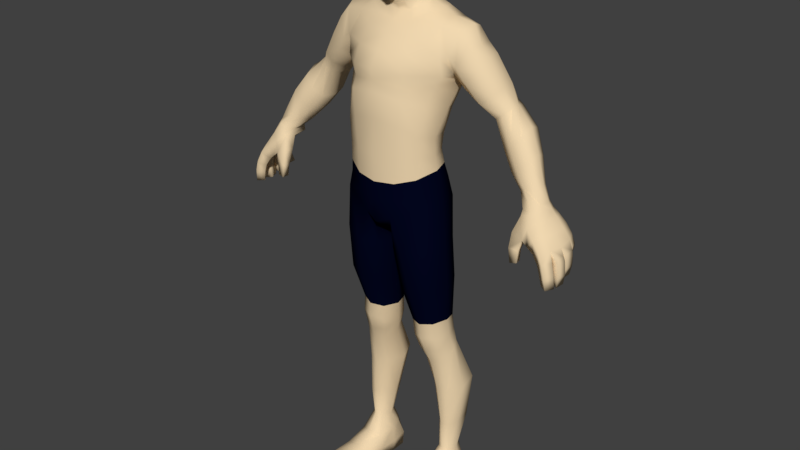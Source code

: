 # Source: hombre.blend  (saved by Blender 2.78.0; exported with 4.5.12 LTS)
import bpy
from mathutils import Matrix  # noqa: F401  (used for matrix-valued properties, if any)

bpy.ops.wm.read_factory_settings(use_empty=True)
scene = bpy.context.scene
scene.name = 'Scene'

# ---- collections
col_collection_1 = bpy.data.collections.new('Collection 1'); scene.collection.children.link(col_collection_1)

# ---- materials (node trees are filled in below, after node groups)
mat_piel = bpy.data.materials.new('Piel')
mat_piel.alpha_threshold = 0.0
mat_piel.use_transparent_shadow = False
mat_piel.diffuse_color = (0.8689, 0.68, 0.4329, 1.0)
mat_piel.roughness = 0.5
mat_piel.specular_intensity = 0.0
mat_piel.line_color = (0.0, 0.0, 0.0, 1.0)
mat_shorts = bpy.data.materials.new('Shorts')
mat_shorts.alpha_threshold = 0.0
mat_shorts.use_transparent_shadow = False
mat_shorts.diffuse_color = (0.001045, 0.002172, 0.01467, 1.0)
mat_shorts.roughness = 0.5
mat_shorts.specular_intensity = 0.0

# ---- material node trees

# ---- world
world_world = bpy.data.worlds.new('World'); scene.world = world_world
world_world.color = (0.05088, 0.05088, 0.05088)
world_world.use_sun_shadow = False
world_world.sun_shadow_jitter_overblur = 0.0
world_world.cycles.sampling_method = 'MANUAL'

# ---- meshes
me_player = bpy.data.meshes.new('Player')
me_player.from_pydata([(0.2613, 0.008176, 0.5969), (-0.2613, 0.008176, 0.5969), (0.2579, -0.009427, 0.5984), (-0.2579, -0.009427, 0.5984), (0.2472, -0.02398, 0.5963), (-0.2472, -0.02398, 0.5963), (0.2301, -0.02335, 0.5884), (-0.2301, -0.02335, 0.5884), (0.2237, -0.008741, 0.5855), (-0.2237, -0.008741, 0.5855), (0.2261, 0.01774, 0.5858), (-0.2261, 0.01774, 0.5858), (0.2373, 0.02745, 0.5877), (-0.2373, 0.02745, 0.5877), (0.2536, 0.02252, 0.5947), (-0.2536, 0.02252, 0.5947), (0.1724, 0.05812, 0.716), (-0.1724, 0.05812, 0.716), (0.1618, 0.05812, 0.7015), (-0.1618, 0.05812, 0.7015), (0.1509, 0.04882, 0.6973), (-0.1509, 0.04882, 0.6973), (0.2392, 0.02221, 0.6243), (-0.2392, 0.02221, 0.6243), (0.2268, 0.0288, 0.6137), (-0.2268, 0.0288, 0.6137), (0.2147, 0.0268, 0.6074), (-0.2147, 0.0268, 0.6074), (0.2115, 0.01185, 0.6093), (-0.2115, 0.01185, 0.6093), (0.2151, -0.003092, 0.615), (-0.2151, -0.003092, 0.615), (0.2252, -0.009713, 0.6226), (-0.2252, -0.009713, 0.6226), (0.2414, -0.004488, 0.6308), (-0.2414, -0.004488, 0.6308), (0.2442, 0.009173, 0.6292), (-0.2442, 0.009173, 0.6292), (0.201, 0.05435, 0.6897), (-0.201, 0.05435, 0.6897), (0.1832, 0.05884, 0.676), (-0.1832, 0.05884, 0.676), (0.1677, 0.04948, 0.6652), (-0.1677, 0.04948, 0.6652), (0.1689, 0.03174, 0.6576), (-0.1689, 0.03174, 0.6576), (0.1765, 0.01062, 0.6585), (-0.1765, 0.01062, 0.6585), (0.1907, 0.00143, 0.6708), (-0.1907, 0.00143, 0.6708), (0.2052, 0.005202, 0.6898), (-0.2052, 0.005202, 0.6898), (0.2084, 0.02688, 0.7001), (-0.2084, 0.02688, 0.7001), (0.1397, -0.004455, 0.7267), (-0.1397, -0.004455, 0.7267), (0.1284, 0.01002, 0.7196), (-0.1284, 0.01002, 0.7196), (0.125, 0.03614, 0.7198), (-0.125, 0.03614, 0.7198), (0.1566, 0.001126, 0.7386), (-0.1566, 0.001126, 0.7386), (0.162, 0.02143, 0.7477), (-0.162, 0.02143, 0.7477), (0.1341, 0.05699, 0.7309), (-0.1341, 0.05699, 0.7309), (0.1477, 0.06171, 0.7426), (-0.1477, 0.06171, 0.7426), (0.1585, 0.04726, 0.7487), (-0.1585, 0.04726, 0.7487), (0.176, 0.03901, 0.7223), (-0.176, 0.03901, 0.7223), (0.1778, 0.02125, 0.7211), (-0.1778, 0.02125, 0.7211), (0.1691, 0.01095, 0.7121), (-0.1691, 0.01095, 0.7121), (0.1584, 0.01114, 0.7042), (-0.1584, 0.01114, 0.7042), (0.1497, 0.02354, 0.6999), (-0.1497, 0.02354, 0.6999), (0.1428, 0.04549, 0.7055), (-0.1428, 0.04549, 0.7055), (0.1495, 0.05633, 0.7163), (-0.1495, 0.05633, 0.7163), (0.1647, 0.05498, 0.7241), (-0.1647, 0.05498, 0.7241), (0.1096, 0.05535, 0.7797), (-0.1096, 0.05535, 0.7797), (0.1023, 0.04588, 0.7572), (-0.1023, 0.04588, 0.7572), (0.09924, 0.01698, 0.7484), (-0.09924, 0.01698, 0.7484), (0.1002, -0.005875, 0.7572), (-0.1002, -0.005875, 0.7572), (0.1053, -0.01534, 0.7745), (-0.1053, -0.01534, 0.7745), (0.1168, -0.005875, 0.8045), (-0.1168, -0.005875, 0.8045), (0.1253, 0.01698, 0.8027), (-0.1253, 0.01698, 0.8027), (0.1188, 0.04344, 0.8024), (-0.1188, 0.04344, 0.8024), (0.1017, 0.04519, 0.8211), (-0.1017, 0.04519, 0.8211), (0.1109, 0.01968, 0.8307), (-0.1109, 0.01968, 0.8307), (0.1017, -0.005838, 0.8211), (-0.1017, -0.005838, 0.8211), (0.09197, -0.01641, 0.7871), (-0.09197, -0.01641, 0.7871), (0.09403, -0.005838, 0.7625), (-0.09403, -0.005838, 0.7625), (0.09446, 0.01968, 0.7491), (-0.09446, 0.01968, 0.7491), (0.09403, 0.04519, 0.7625), (-0.09403, 0.04519, 0.7625), (0.09197, 0.05576, 0.7871), (-0.09197, 0.05576, 0.7871), (0.07859, 0.06128, 0.7885), (-0.07859, 0.06128, 0.7885), (0.07019, 0.05292, 0.8263), (-0.07019, 0.05292, 0.8263), (0.07539, 0.02097, 0.8357), (-0.07539, 0.02097, 0.8357), (0.0706, -0.00921, 0.8268), (-0.0706, -0.00921, 0.8268), (0.08435, 0.05494, 0.7587), (-0.08435, 0.05494, 0.7587), (0.09113, 0.01794, 0.7439), (-0.09113, 0.01794, 0.7439), (0.08654, -0.02193, 0.7579), (-0.08654, -0.02193, 0.7579), (0.06466, 0.01689, 0.6098), (-0.06466, 0.01689, 0.6098), (0.06198, -0.04763, 0.6014), (-0.06198, -0.04763, 0.6014), (0.06527, 0.01338, 0.6597), (-0.06527, 0.01338, 0.6597), (0.06527, -0.04745, 0.6688), (-0.06527, -0.04745, 0.6688), (0.0759, -0.02407, 0.7426), (-0.0759, -0.02407, 0.7426), (0.07132, 0.04608, 0.7224), (-0.07132, 0.04608, 0.7224), (0.0, 0.03466, 0.6196), (0.0, -0.06955, 0.5899), (0.0, 0.03637, 0.6675), (0.0, -0.06906, 0.6892), (0.0, -0.07039, 0.7483), (0.0, 0.06646, 0.7163), (0.0768, -0.01664, 0.6109), (-0.0768, -0.01664, 0.6109), (0.07369, -0.01876, 0.6615), (-0.07369, -0.01876, 0.6615), (0.08882, 0.009019, 0.7269), (-0.08882, 0.009019, 0.7269), (0.02765, 0.03065, 0.6177), (-0.02765, 0.03065, 0.6177), (0.03333, -0.06351, 0.5928), (-0.03333, -0.06351, 0.5928), (0.03373, 0.03607, 0.6629), (-0.03373, 0.03607, 0.6629), (0.03955, -0.06437, 0.6839), (-0.03955, -0.06437, 0.6839), (0.04589, -0.05407, 0.7396), (-0.04589, -0.05407, 0.7396), (0.03986, 0.06387, 0.7166), (-0.03986, 0.06387, 0.7166), (0.07032, -0.03771, 0.7141), (-0.07032, -0.03771, 0.7141), (0.06791, 0.02943, 0.697), (-0.06791, 0.02943, 0.697), (0.0, -0.07218, 0.7313), (0.0, 0.04964, 0.6899), (0.08237, -0.0005634, 0.7052), (-0.08237, -0.0005634, 0.7052), (0.04338, -0.0638, 0.7248), (-0.04338, -0.0638, 0.7248), (0.03777, 0.05401, 0.692), (-0.03777, 0.05401, 0.692), (0.06284, 0.012, 0.6341), (-0.06284, 0.012, 0.6341), (0.06284, -0.04727, 0.6321), (-0.06284, -0.04727, 0.6321), (0.0, -0.07204, 0.6349), (0.0, 0.03056, 0.6411), (0.07383, -0.01745, 0.6317), (-0.07383, -0.01745, 0.6317), (0.03538, -0.06355, 0.6345), (-0.03538, -0.06355, 0.6345), (0.03009, 0.0304, 0.6378), (-0.03009, 0.0304, 0.6378), (0.04589, -0.05708, 0.76), (-0.04589, -0.05708, 0.76), (0.0, -0.07403, 0.7654), (0.05079, -0.006137, 0.8389), (-0.05079, -0.006137, 0.8389), (0.0, -0.025, 0.827), (0.02902, -0.01857, 0.8304), (-0.02902, -0.01857, 0.8304), (0.04217, 0.07123, 0.7458), (-0.04217, 0.07123, 0.7458), (0.0, 0.07383, 0.7459), (0.03904, -0.03207, 0.813), (-0.03904, -0.03207, 0.813), (0.0, -0.04013, 0.8111), (0.0595, 0.02159, 0.8439), (-0.0595, 0.02159, 0.8439), (0.08264, -0.02339, 0.7875), (-0.08264, -0.02339, 0.7875), (0.04476, -0.04571, 0.788), (-0.04476, -0.04571, 0.788), (0.0, -0.05863, 0.7894), (0.05049, 0.0407, 0.844), (-0.05049, 0.0407, 0.844), (0.0, 0.06469, 0.8176), (0.0, 0.04975, 0.8407), (0.03873, 0.05989, 0.8215), (-0.03873, 0.05989, 0.8215), (0.02637, 0.04744, 0.8422), (-0.02637, 0.04744, 0.8422), (0.0, 0.07044, 0.788), (0.04134, 0.06813, 0.789), (-0.04134, 0.06813, 0.789), (0.2211, -0.01791, 0.5645), (-0.2211, -0.01791, 0.5645), (0.2234, -0.03316, 0.5657), (-0.2234, -0.03316, 0.5657), (0.2256, -0.03904, 0.5192), (-0.2256, -0.03904, 0.5192), (0.2243, -0.02769, 0.5196), (-0.2243, -0.02769, 0.5196), (0.2345, -0.02636, 0.521), (-0.2345, -0.02636, 0.521), (0.2363, -0.03724, 0.5212), (-0.2363, -0.03724, 0.5212), (0.241, -0.03419, 0.5575), (-0.241, -0.03419, 0.5575), (0.238, -0.01544, 0.5573), (-0.238, -0.01544, 0.5573), (0.246, -0.03057, 0.5754), (-0.246, -0.03057, 0.5754), (0.2644, 0.02214, 0.5872), (-0.2644, 0.02214, 0.5872), (0.2537, 0.02484, 0.577), (-0.2537, 0.02484, 0.577), (0.2482, 0.01939, 0.5704), (-0.2482, 0.01939, 0.5704), (0.257, -0.02323, 0.5857), (-0.257, -0.02323, 0.5857), (0.2643, -0.008855, 0.5872), (-0.2643, -0.008855, 0.5872), (0.269, 0.009634, 0.587), (-0.269, 0.009634, 0.587), (0.283, -0.02432, 0.5518), (-0.283, -0.02432, 0.5518), (0.2725, -0.04026, 0.5517), (-0.2725, -0.04026, 0.5517), (0.2873, -0.03997, 0.496), (-0.2873, -0.03997, 0.496), (0.2951, -0.02867, 0.4974), (-0.2951, -0.02867, 0.4974), (0.2839, -0.02224, 0.4988), (-0.2839, -0.02224, 0.4988), (0.2761, -0.03288, 0.4971), (-0.2761, -0.03288, 0.4971), (0.2593, -0.0326, 0.5415), (-0.2593, -0.0326, 0.5415), (0.2705, -0.01713, 0.541), (-0.2705, -0.01713, 0.541), (0.2763, -0.000873, 0.5426), (-0.2763, -0.000873, 0.5426), (0.2903, -0.00837, 0.554), (-0.2903, -0.00837, 0.554), (0.2208, -0.02793, 0.5394), (-0.2208, -0.02793, 0.5394), (0.2224, -0.03856, 0.5418), (-0.2224, -0.03856, 0.5418), (0.2378, -0.03684, 0.542), (-0.2378, -0.03684, 0.542), (0.2356, -0.02622, 0.54), (-0.2356, -0.02622, 0.54), (0.244, 0.002524, 0.5675), (-0.244, 0.002524, 0.5675), (0.2904, 0.01307, 0.5576), (-0.2904, 0.01307, 0.5576), (0.2785, 0.01578, 0.5466), (-0.2785, 0.01578, 0.5466), (0.277, 0.02682, 0.5525), (-0.277, 0.02682, 0.5525), (0.2856, 0.02534, 0.5606), (-0.2856, 0.02534, 0.5606), (0.2593, -0.03541, 0.5635), (-0.2593, -0.03541, 0.5635), (0.2502, -0.0334, 0.5495), (-0.2502, -0.0334, 0.5495), (0.27, -0.02378, 0.5688), (-0.27, -0.02378, 0.5688), (0.2773, -0.008612, 0.5706), (-0.2773, -0.008612, 0.5706), (0.2543, -0.01629, 0.5491), (-0.2543, -0.01629, 0.5491), (0.2585, -0.002381, 0.5567), (-0.2585, -0.002381, 0.5567), (0.2658, 0.02721, 0.5647), (-0.2658, 0.02721, 0.5647), (0.2646, 0.01865, 0.5575), (-0.2646, 0.01865, 0.5575), (0.2757, 0.02504, 0.5744), (-0.2757, 0.02504, 0.5744), (0.2801, 0.01102, 0.5725), (-0.2801, 0.01102, 0.5725), (0.2802, -0.04183, 0.5354), (-0.2802, -0.04183, 0.5354), (0.2852, -0.04213, 0.5168), (-0.2852, -0.04213, 0.5168), (0.289, -0.02849, 0.5362), (-0.289, -0.02849, 0.5362), (0.2933, -0.02972, 0.5179), (-0.2933, -0.02972, 0.5179), (0.2815, -0.02225, 0.5147), (-0.2815, -0.02225, 0.5147), (0.2772, -0.02193, 0.5278), (-0.2772, -0.02193, 0.5278), (0.273, -0.03435, 0.5139), (-0.273, -0.03435, 0.5139), (0.2687, -0.03408, 0.5277), (-0.2687, -0.03408, 0.5277), (0.2778, -0.01735, 0.5294), (-0.2778, -0.01735, 0.5294), (0.2799, -0.01543, 0.5126), (-0.2799, -0.01543, 0.5126), (0.2805, -0.003861, 0.5315), (-0.2805, -0.003861, 0.5315), (0.2833, -0.002314, 0.5139), (-0.2833, -0.002314, 0.5139), (0.2972, -0.005198, 0.515), (-0.2972, -0.005198, 0.515), (0.2943, -0.006715, 0.5389), (-0.2943, -0.006715, 0.5389), (0.2941, -0.01901, 0.5133), (-0.2941, -0.01901, 0.5133), (0.2909, -0.02168, 0.5365), (-0.2909, -0.02168, 0.5365), (0.2784, -0.01283, 0.4953), (-0.2784, -0.01283, 0.4953), (0.2814, -0.0008691, 0.4972), (-0.2814, -0.0008691, 0.4972), (0.2938, -0.002727, 0.4938), (-0.2938, -0.002727, 0.4938), (0.291, -0.01564, 0.4918), (-0.291, -0.01564, 0.4918), (0.2798, -0.001895, 0.5336), (-0.2798, -0.001895, 0.5336), (0.2796, 0.0005388, 0.5191), (-0.2796, 0.0005388, 0.5191), (0.2812, 0.01366, 0.5359), (-0.2812, 0.01366, 0.5359), (0.2821, 0.01484, 0.5215), (-0.2821, 0.01484, 0.5215), (0.2955, 0.01502, 0.516), (-0.2955, 0.01502, 0.516), (0.2956, 0.01278, 0.5418), (-0.2956, 0.01278, 0.5418), (0.2933, 0.0002741, 0.5138), (-0.2933, 0.0002741, 0.5138), (0.2944, -0.004238, 0.5389), (-0.2944, -0.004238, 0.5389), (0.2766, 0.003347, 0.5015), (-0.2766, 0.003347, 0.5015), (0.2789, 0.01662, 0.503), (-0.2789, 0.01662, 0.503), (0.2916, 0.01631, 0.5005), (-0.2916, 0.01631, 0.5005), (0.2896, 0.002407, 0.4989), (-0.2896, 0.002407, 0.4989), (0.2772, 0.02109, 0.509), (-0.2772, 0.02109, 0.509), (0.2758, 0.03274, 0.5108), (-0.2758, 0.03274, 0.5108), (0.2664, 0.02985, 0.5154), (-0.2664, 0.02985, 0.5154), (0.2674, 0.01862, 0.5139), (-0.2674, 0.01862, 0.5139), (0.291, 0.01699, 0.5404), (-0.291, 0.01699, 0.5404), (0.2854, 0.01989, 0.5232), (-0.2854, 0.01989, 0.5232), (0.2882, 0.03053, 0.5435), (-0.2882, 0.03053, 0.5435), (0.2839, 0.03248, 0.5255), (-0.2839, 0.03248, 0.5255), (0.2732, 0.02922, 0.5297), (-0.2732, 0.02922, 0.5297), (0.276, 0.02808, 0.5415), (-0.276, 0.02808, 0.5415), (0.2742, 0.01714, 0.5273), (-0.2742, 0.01714, 0.5273), (0.2781, 0.01527, 0.5388), (-0.2781, 0.01527, 0.5388), (0.1389, 0.01675, 0.7883), (-0.1389, 0.01675, 0.7883), (0.1082, 0.003706, 0.7394), (-0.1082, 0.003706, 0.7394), (0.1349, -0.004028, 0.7748), (-0.1349, -0.004028, 0.7748), (0.1245, 0.05672, 0.7759), (-0.1245, 0.05672, 0.7759), (0.112, 0.05132, 0.7556), (-0.112, 0.05132, 0.7556), (0.119, -0.01036, 0.753), (-0.119, -0.01036, 0.753), (0.1044, 0.02986, 0.7381), (-0.1044, 0.02986, 0.7381), (0.1349, 0.04264, 0.788), (-0.1349, 0.04264, 0.788), (0.01813, 0.04328, 0.8531), (-0.01813, 0.04328, 0.8531), (0.0, 0.04548, 0.8536), (0.03294, 0.03774, 0.8529), (-0.03294, 0.03774, 0.8529), (0.03792, 0.02015, 0.8528), (-0.03792, 0.02015, 0.8528), (0.02027, -0.009009, 0.8405), (-0.02027, -0.009009, 0.8405), (0.0, -0.01332, 0.8376), (0.03318, -0.0006158, 0.8486), (-0.03318, -0.0006158, 0.8486), (0.03233, 0.0169, 0.8818), (-0.03233, 0.0169, 0.8818), (0.02735, 0.03042, 0.8827), (-0.02735, 0.03042, 0.8827), (0.0, 0.03878, 0.8836), (0.01245, 0.03574, 0.883), (-0.01245, 0.03574, 0.883), (0.01518, -0.03289, 0.8729), (-0.01518, -0.03289, 0.8729), (0.0, -0.04058, 0.8695), (0.02931, -0.01239, 0.88), (-0.02931, -0.01239, 0.88), (0.02531, -0.03102, 0.8827), (-0.02531, -0.03102, 0.8827), (0.0, -0.04509, 0.8768), (0.01577, -0.03844, 0.8792), (-0.01577, -0.03844, 0.8792), (0.01364, -0.03988, 0.9051), (-0.01364, -0.03988, 0.9051), (0.0, -0.04612, 0.9021), (0.03025, -0.02646, 0.9088), (-0.03025, -0.02646, 0.9088), (0.01548, -0.0378, 0.9127), (-0.01548, -0.0378, 0.9127), (0.007289, -0.04075, 0.9154), (-0.007289, -0.04075, 0.9154), (0.0, -0.04651, 0.9049), (0.007567, -0.04207, 0.9059), (-0.007567, -0.04207, 0.9059), (0.004567, -0.05103, 0.9093), (-0.004567, -0.05103, 0.9093), (0.0, -0.05373, 0.9083), (0.0, -0.05009, 0.9182), (0.00463, -0.04777, 0.918), (-0.00463, -0.04777, 0.918), (0.006113, -0.04699, 0.9076), (-0.006113, -0.04699, 0.9076), (0.0, -0.05062, 0.9062), (0.006155, -0.04385, 0.9166), (-0.006155, -0.04385, 0.9166), (0.006281, -0.03701, 0.927), (-0.006281, -0.03701, 0.927), (0.004781, -0.04288, 0.9281), (-0.004781, -0.04288, 0.9281), (0.0, -0.04519, 0.9282), (0.00893, -0.03809, 0.9211), (-0.00893, -0.03809, 0.9211), (0.01705, -0.03492, 0.9189), (-0.01705, -0.03492, 0.9189), (0.0, -0.04628, 0.9399), (0.006066, -0.04397, 0.9399), (-0.006066, -0.04397, 0.9399), (0.008609, -0.04243, 0.9357), (-0.008609, -0.04243, 0.9357), (0.0179, -0.03811, 0.935), (-0.0179, -0.03811, 0.935), (0.01763, -0.03851, 0.9395), (-0.01763, -0.03851, 0.9395), (0.02855, -0.0304, 0.938), (-0.02855, -0.0304, 0.938), (0.02505, -0.03069, 0.9337), (-0.02505, -0.03069, 0.9337), (0.02804, -0.02544, 0.9287), (-0.02804, -0.02544, 0.9287), (0.03031, -0.02151, 0.9298), (-0.03031, -0.02151, 0.9298), (0.02969, -0.02414, 0.9196), (-0.02969, -0.02414, 0.9196), (0.02647, -0.02738, 0.9225), (-0.02647, -0.02738, 0.9225), (0.0271, -0.02806, 0.893), (-0.0271, -0.02806, 0.893), (0.02145, -0.03487, 0.8908), (-0.02145, -0.03487, 0.8908), (0.03869, 0.004717, 0.9273), (-0.03869, 0.004717, 0.9273), (0.03768, 0.003781, 0.9167), (-0.03768, 0.003781, 0.9167), (0.03585, 0.006131, 0.9038), (-0.03585, 0.006131, 0.9038), (0.04023, 0.01788, 0.903), (-0.04023, 0.01788, 0.903), (0.04651, 0.02812, 0.9215), (-0.04651, 0.02812, 0.9215), (0.04524, 0.02181, 0.9329), (-0.04524, 0.02181, 0.9329), (0.01624, -0.032, 0.9265), (-0.01624, -0.032, 0.9265), (0.04104, 0.02549, 0.934), (-0.04104, 0.02549, 0.934), (0.04235, 0.03186, 0.9228), (-0.04235, 0.03186, 0.9228), (0.03696, 0.02153, 0.9042), (-0.03696, 0.02153, 0.9042), (0.03094, 0.01487, 0.9055), (-0.03094, 0.01487, 0.9055), (0.03448, 0.0179, 0.9182), (-0.03448, 0.0179, 0.9182), (0.03515, 0.01546, 0.9292), (-0.03515, 0.01546, 0.9292), (0.03536, 0.0008497, 0.9161), (-0.03536, 0.0008497, 0.9161), (0.0364, 0.001764, 0.929), (-0.0364, 0.001764, 0.929), (0.03298, 0.003793, 0.9005), (-0.03298, 0.003793, 0.9005), (0.0362, 0.01426, 0.9318), (-0.0362, 0.01426, 0.9318), (0.03295, 0.02062, 0.9194), (-0.03295, 0.02062, 0.9194), (0.03027, 0.01553, 0.9015), (-0.03027, 0.01553, 0.9015), (0.03229, -0.009443, 0.9118), (-0.03229, -0.009443, 0.9118), (0.03238, -0.009644, 0.9234), (-0.03238, -0.009644, 0.9234), (0.03106, -0.01262, 0.896), (-0.03106, -0.01262, 0.896), (0.02245, -0.007821, 0.8573), (-0.02245, -0.007821, 0.8573), (0.02937, 0.004629, 0.8794), (-0.02937, 0.004629, 0.8794), (0.02931, 0.0008982, 0.8841), (-0.02931, 0.0008982, 0.8841), (0.01469, -0.01638, 0.8695), (-0.01469, -0.01638, 0.8695), (0.01217, -0.01558, 0.8555), (-0.01217, -0.01558, 0.8555), (0.01018, -0.01123, 0.846), (-0.01018, -0.01123, 0.846), (0.0, -0.01956, 0.8675), (0.0, -0.01206, 0.8423), (0.0, -0.01765, 0.8531), (0.0232, -0.007356, 0.875), (-0.0232, -0.007356, 0.875), (0.0, 0.0391, 0.8682), (0.01455, 0.03716, 0.8678), (-0.01455, 0.03716, 0.8678), (0.03329, 0.01669, 0.8675), (-0.03329, 0.01669, 0.8675), (0.02831, 0.03226, 0.8676), (-0.02831, 0.03226, 0.8676), (0.03041, 0.003392, 0.8632), (-0.03041, 0.003392, 0.8632), (0.03243, -0.01222, 0.9331), (-0.03243, -0.01222, 0.9331), (0.03243, -0.01516, 0.9449), (-0.03243, -0.01516, 0.9449), (0.03529, 0.0004514, 0.9487), (-0.03529, 0.0004514, 0.9487), (0.03544, 0.001107, 0.9365), (-0.03544, 0.001107, 0.9365), (0.03636, 0.01363, 0.9386), (-0.03636, 0.01363, 0.9386), (0.03674, 0.01936, 0.9483), (-0.03674, 0.01936, 0.9483), (0.03632, 0.02875, 0.9343), (-0.03632, 0.02875, 0.9343), (0.03286, 0.0219, 0.8964), (-0.03286, 0.0219, 0.8964), (0.03553, 0.03122, 0.9164), (-0.03553, 0.03122, 0.9164), (0.03353, 0.02473, 0.9751), (-0.03353, 0.02473, 0.9751), (0.0187, 0.03105, 0.9823), (-0.0187, 0.03105, 0.9823), (0.0, 0.03331, 0.9838), (0.03355, -0.0007224, 0.9769), (-0.03355, -0.0007224, 0.9769), (0.01598, -0.004051, 0.9872), (-0.01598, -0.004051, 0.9872), (0.0, -0.005571, 0.9888), (0.02552, -0.02191, 0.9632), (-0.02552, -0.02191, 0.9632), (0.01185, -0.03114, 0.9693), (-0.01185, -0.03114, 0.9693), (0.0, -0.0351, 0.9701), (0.0, 0.0593, 0.9533), (0.01962, 0.05631, 0.9525), (-0.01962, 0.05631, 0.9525), (0.03415, 0.04537, 0.9467), (-0.03415, 0.04537, 0.9467), (0.0322, 0.04479, 0.9225), (-0.0322, 0.04479, 0.9225), (0.01775, 0.0555, 0.9221), (-0.01775, 0.0555, 0.9221), (0.0, 0.05828, 0.9213), (0.0, 0.03982, 0.8987), (0.01316, 0.04043, 0.8977), (-0.01316, 0.04043, 0.8977), (0.02768, 0.03343, 0.8993), (-0.02768, 0.03343, 0.8993), (0.03812, 0.01201, 0.9023), (-0.03812, 0.01201, 0.9023), (0.04185, 0.01335, 0.9304), (-0.04185, 0.01335, 0.9304), (0.03829, 0.02024, 0.9322), (-0.03829, 0.02024, 0.9322), (0.03478, 0.01794, 0.9039), (-0.03478, 0.01794, 0.9039), (0.03878, 0.01499, 0.9163), (-0.03878, 0.01499, 0.9163), (0.03753, 0.0252, 0.9206), (-0.03753, 0.0252, 0.9206), (0.2367, 0.02636, 0.5975), (-0.2367, 0.02636, 0.5975), (0.2305, -0.01937, 0.598), (-0.2305, -0.01937, 0.598), (0.2525, -0.007853, 0.6067), (-0.2525, -0.007853, 0.6067), (0.2551, 0.008256, 0.6055), (-0.2551, 0.008256, 0.6055), (0.2257, -0.005645, 0.5954), (-0.2257, -0.005645, 0.5954), (0.2434, -0.02056, 0.6044), (-0.2434, -0.02056, 0.6044), (0.2478, 0.02231, 0.6021), (-0.2478, 0.02231, 0.6021), (0.2276, 0.01803, 0.5955), (-0.2276, 0.01803, 0.5955), (0.03917, 0.04736, 0.54), (-0.03917, 0.04736, 0.54), (0.06846, 0.03451, 0.5511), (-0.06846, 0.03451, 0.5511), (0.08038, -0.008178, 0.5598), (-0.08038, -0.008178, 0.5598), (0.0699, -0.04602, 0.5559), (-0.0699, -0.04602, 0.5559), (0.02309, -0.05993, 0.5309), (-0.02309, -0.05993, 0.5309), (0.01466, -0.04444, 0.5082), (-0.01466, -0.04444, 0.5082), (0.004795, -0.008178, 0.4963), (-0.004795, -0.008178, 0.4963), (0.01466, 0.02808, 0.5082), (-0.01466, 0.02808, 0.5082), (0.03051, 0.03777, 0.3315), (-0.03051, 0.03777, 0.3315), (0.02185, 0.01265, 0.3339), (-0.02185, 0.01265, 0.3339), (0.03083, -0.01373, 0.3362), (-0.03083, -0.01373, 0.3362), (0.05124, -0.02321, 0.3388), (-0.05124, -0.02321, 0.3388), (0.07146, -0.01354, 0.3419), (-0.07146, -0.01354, 0.3419), (0.07931, 0.01291, 0.342), (-0.07931, 0.01291, 0.342), (0.07114, 0.03796, 0.3373), (-0.07114, 0.03796, 0.3373), (0.04955, 0.04487, 0.3452), (-0.04955, 0.04487, 0.3452), (0.02252, 0.03227, 0.4089), (-0.02252, 0.03227, 0.4089), (0.0503, 0.0452, 0.4139), (-0.0503, 0.0452, 0.4139), (0.01101, 2.472e-05, 0.403), (-0.01101, 2.472e-05, 0.403), (0.02252, -0.03264, 0.3995), (-0.02252, -0.03264, 0.3995), (0.0503, -0.04659, 0.4005), (-0.0503, -0.04659, 0.4005), (0.07809, -0.03366, 0.4055), (-0.07809, -0.03366, 0.4055), (0.0896, -0.001421, 0.4114), (-0.0896, -0.001421, 0.4114), (0.07809, 0.03124, 0.4149), (-0.07809, 0.03124, 0.4149), (0.0, 0.02667, 0.5131), (0.0, -0.008178, 0.4945), (0.0, -0.04378, 0.5045), (0.01534, 0.02814, 0.474), (-0.01534, 0.02814, 0.474), (0.04154, 0.04302, 0.4771), (-0.04154, 0.04302, 0.4771), (0.005267, -0.007869, 0.4629), (-0.005267, -0.007869, 0.4629), (0.01534, -0.04391, 0.4734), (-0.01534, -0.04391, 0.4734), (0.04154, -0.05886, 0.4762), (-0.04154, -0.05886, 0.4762), (0.07526, -0.04398, 0.4846), (-0.07526, -0.04398, 0.4846), (0.08727, -0.007971, 0.4887), (-0.08727, -0.007971, 0.4887), (0.07526, 0.02807, 0.4852), (-0.07526, 0.02807, 0.4852), (0.0, -0.06695, 0.5226), (0.0, 0.04173, 0.5351), (0.02996, -0.06289, 0.5648), (-0.02996, -0.06289, 0.5648), (0.0, -0.06977, 0.5617), (0.06633, -0.04336, 0.5812), (-0.06633, -0.04336, 0.5812), (0.07792, -0.01078, 0.5912), (-0.07792, -0.01078, 0.5912), (0.06365, 0.02824, 0.5845), (-0.06365, 0.02824, 0.5845), (0.03512, 0.0427, 0.5792), (-0.03512, 0.0427, 0.5792), (0.0, 0.04243, 0.5773), (0.05817, 0.05243, 0.2851), (-0.05817, 0.05243, 0.2851), (0.07674, 0.04284, 0.2868), (-0.07674, 0.04284, 0.2868), (0.08529, 0.02516, 0.2832), (-0.08529, 0.02516, 0.2832), (0.07956, 0.004861, 0.2678), (-0.07956, 0.004861, 0.2678), (0.06009, -0.002886, 0.2607), (-0.06009, -0.002886, 0.2607), (0.04329, 0.006407, 0.2623), (-0.04329, 0.006407, 0.2623), (0.034, 0.02634, 0.2709), (-0.034, 0.02634, 0.2709), (0.04047, 0.04367, 0.278), (-0.04047, 0.04367, 0.278), (0.07271, 0.04005, 0.3119), (-0.07271, 0.04005, 0.3119), (0.05229, 0.04958, 0.3096), (-0.05229, 0.04958, 0.3096), (0.0817, 0.01664, 0.3089), (-0.0817, 0.01664, 0.3089), (0.07391, -0.01202, 0.3137), (-0.07391, -0.01202, 0.3137), (0.05348, -0.02246, 0.3137), (-0.05348, -0.02246, 0.3137), (0.03337, -0.01192, 0.3086), (-0.03337, -0.01192, 0.3086), (0.02469, 0.01707, 0.2984), (-0.02469, 0.01707, 0.2984), (0.0324, 0.04036, 0.3044), (-0.0324, 0.04036, 0.3044), (0.03608, -0.003203, 0.2842), (-0.03608, -0.003203, 0.2842), (0.05682, -0.01172, 0.2837), (-0.05682, -0.01172, 0.2837), (0.07651, -0.003663, 0.2903), (-0.07651, -0.003663, 0.2903), (0.04715, 0.07485, 0.2118), (-0.04715, 0.07485, 0.2118), (0.03615, 0.04768, 0.2074), (-0.03615, 0.04768, 0.2074), (0.04832, 0.02365, 0.2035), (-0.04832, 0.02365, 0.2035), (0.06638, 0.007138, 0.2031), (-0.06638, 0.007138, 0.2031), (0.08195, 0.01318, 0.2044), (-0.08195, 0.01318, 0.2044), (0.09968, 0.03354, 0.2089), (-0.09968, 0.03354, 0.2089), (0.09591, 0.06425, 0.2141), (-0.09591, 0.06425, 0.2141), (0.07122, 0.08197, 0.216), (-0.07122, 0.08197, 0.216), (0.07336, 0.06578, 0.1377), (-0.07336, 0.06578, 0.1377), (0.0905, 0.05823, 0.1382), (-0.0905, 0.05823, 0.1382), (0.0941, 0.02822, 0.1386), (-0.0941, 0.02822, 0.1386), (0.08346, 0.01465, 0.1353), (-0.08346, 0.01465, 0.1353), (0.07189, 0.0117, 0.135), (-0.07189, 0.0117, 0.135), (0.05997, 0.02406, 0.1343), (-0.05997, 0.02406, 0.1343), (0.05151, 0.04273, 0.1323), (-0.05151, 0.04273, 0.1323), (0.05548, 0.05837, 0.136), (-0.05548, 0.05837, 0.136), (0.06234, 0.04717, 0.08273), (-0.06234, 0.04717, 0.08273), (0.05588, 0.03313, 0.08247), (-0.05588, 0.03313, 0.08247), (0.06452, 0.0183, 0.08298), (-0.06452, 0.0183, 0.08298), (0.07487, 0.01296, 0.08358), (-0.07487, 0.01296, 0.08358), (0.08353, 0.02082, 0.08336), (-0.08353, 0.02082, 0.08336), (0.09032, 0.032, 0.08247), (-0.09032, 0.032, 0.08247), (0.07968, 0.05128, 0.08203), (-0.07968, 0.05128, 0.08203), (0.06936, 0.05502, 0.08328), (-0.06936, 0.05502, 0.08328), (0.08428, 0.0646, 0.002949), (-0.08428, 0.0646, 0.002949), (0.1216, -0.04916, 0.0005974), (-0.1216, -0.04916, 0.0005974), (0.06004, -0.0735, 0.001582), (-0.06004, -0.0735, 0.001582), (0.05061, 0.05957, 0.003006), (-0.05061, 0.05957, 0.003006), (0.0811, 0.05919, 0.05423), (-0.0811, 0.05919, 0.05423), (0.1182, -0.05012, 0.01749), (-0.1182, -0.05012, 0.01749), (0.06055, -0.07441, 0.02204), (-0.06055, -0.07441, 0.02204), (0.05802, 0.05588, 0.05393), (-0.05802, 0.05588, 0.05393), (0.1019, 0.01207, 0.003207), (-0.1019, 0.01207, 0.003207), (0.05119, 0.003284, 0.01322), (-0.05119, 0.003284, 0.01322), (0.09917, 0.008702, 0.04609), (-0.09917, 0.008702, 0.04609), (0.05422, 0.000465, 0.05298), (-0.05422, 0.000465, 0.05298), (0.06607, -0.09907, 0.02158), (-0.06607, -0.09907, 0.02158), (0.122, -0.07561, 0.01894), (-0.122, -0.07561, 0.01894), (0.06591, -0.09832, -0.0002843), (-0.06591, -0.09832, -0.0002843), (0.1218, -0.07488, 2.256e-06), (-0.1218, -0.07488, 2.256e-06), (0.09156, 0.03998, 0.002678), (-0.09156, 0.03998, 0.002678), (0.05129, 0.03391, 0.001994), (-0.05129, 0.03391, 0.001994), (0.09429, 0.03888, 0.05252), (-0.09429, 0.03888, 0.05252), (0.05112, 0.03286, 0.05365), (-0.05112, 0.03286, 0.05365), (0.1238, -0.04737, 0.008628), (-0.1238, -0.04737, 0.008628), (0.08511, 0.0658, 0.02945), (-0.08511, 0.0658, 0.02945), (0.0541, -0.07625, 0.01009), (-0.0541, -0.07625, 0.01009), (0.04881, 0.06037, 0.02902), (-0.04881, 0.06037, 0.02902), (0.1065, 0.01133, 0.02403), (-0.1065, 0.01133, 0.02403), (0.04689, 0.000752, 0.02987), (-0.04689, 0.000752, 0.02987), (0.06373, -0.1026, 0.008736), (-0.06373, -0.1026, 0.008736), (0.1245, -0.0774, 0.008204), (-0.1245, -0.0774, 0.008204), (0.09559, 0.04027, 0.02665), (-0.09559, 0.04027, 0.02665), (0.04737, 0.03295, 0.02569), (-0.04737, 0.03295, 0.02569), (0.09126, -0.06339, -0.0005817), (-0.09126, -0.06339, -0.0005817), (0.06655, 0.06762, 0.002405), (-0.06655, 0.06762, 0.002405), (0.09138, -0.06489, 0.02243), (-0.09138, -0.06489, 0.02243), (0.06692, 0.06637, 0.05459), (-0.06692, 0.06637, 0.05459), (0.07655, 0.008601, 0.001613), (-0.07655, 0.008601, 0.001613), (0.07739, -0.003509, 0.05635), (-0.07739, -0.003509, 0.05635), (0.09763, -0.09097, 0.02168), (-0.09763, -0.09097, 0.02168), (0.09748, -0.09009, -0.0004901), (-0.09748, -0.09009, -0.0004901), (0.07104, 0.03947, 0.0007916), (-0.07104, 0.03947, 0.0007916), (0.06541, 0.07266, 0.02977), (-0.06541, 0.07266, 0.02977), (0.09878, -0.09675, 0.00821), (-0.09878, -0.09675, 0.00821), (0.1138, -0.01848, 0.001479), (-0.1138, -0.01848, 0.001479), (0.05512, -0.03531, 0.01022), (-0.05512, -0.03531, 0.01022), (0.1088, -0.02064, 0.02622), (-0.1088, -0.02064, 0.02622), (0.05726, -0.03707, 0.03999), (-0.05726, -0.03707, 0.03999), (0.1158, -0.01776, 0.0127), (-0.1158, -0.01776, 0.0127), (0.04985, -0.0379, 0.02307), (-0.04985, -0.0379, 0.02307), (0.08377, -0.02758, 0.0002704), (-0.08377, -0.02758, 0.0002704), (0.0837, -0.0319, 0.03974), (-0.0837, -0.0319, 0.03974), (0.01706, -0.03698, 0.8912), (-0.01706, -0.03698, 0.8912), (0.0, -0.04657, 0.8984), (0.01185, -0.04082, 0.8984), (-0.01185, -0.04082, 0.8984), (0.01183, -0.03965, 0.8848), (-0.01183, -0.03965, 0.8848), (0.0, -0.04401, 0.8835), (0.0, -0.04583, 0.8898), (0.009629, -0.04109, 0.8904), (-0.009629, -0.04109, 0.8904), (0.009304, -0.0421, 0.8914), (-0.009304, -0.0421, 0.8914), (0.0, -0.0456, 0.8909), (0.01381, -0.03866, 0.8904), (-0.01381, -0.03866, 0.8904), (0.0, -0.04233, 0.8909), (0.01005, -0.04199, 0.8884), (-0.01005, -0.04199, 0.8884), (0.0, -0.04681, 0.8876), (0.0, -0.04748, 0.8929), (0.009403, -0.04204, 0.8925), (-0.009403, -0.04204, 0.8925), (0.01479, -0.03813, 0.8903), (-0.01479, -0.03813, 0.8903), (0.2907, -0.02903, 0.5304), (-0.2907, -0.02903, 0.5304), (0.2818, -0.04235, 0.5298), (-0.2818, -0.04235, 0.5298), (0.2938, -0.02945, 0.513), (-0.2938, -0.02945, 0.513), (0.2856, -0.04184, 0.5119), (-0.2856, -0.04184, 0.5119), (0.2937, -0.0183, 0.5078), (-0.2937, -0.0183, 0.5078), (0.2969, -0.004544, 0.5095), (-0.2969, -0.004544, 0.5095), (0.2932, -0.02093, 0.5309), (-0.2932, -0.02093, 0.5309), (0.2961, -0.006094, 0.5333), (-0.2961, -0.006094, 0.5333), (0.2943, -0.0008545, 0.5199), (-0.2943, -0.0008545, 0.5199), (0.2963, 0.01444, 0.5223), (-0.2963, 0.01444, 0.5223), (0.2952, -0.003006, 0.5318), (-0.2952, -0.003006, 0.5318), (0.2966, 0.01349, 0.5346), (-0.2966, 0.01349, 0.5346), (0.2876, 0.03166, 0.5371), (-0.2876, 0.03166, 0.5371), (0.2898, 0.01818, 0.5342), (-0.2898, 0.01818, 0.5342), (0.2828, 0.02038, 0.5185), (-0.2828, 0.02038, 0.5185), (0.2815, 0.03262, 0.5206), (-0.2815, 0.03262, 0.5206), (0.1946, 0.002142, 0.6357), (0.1885, 0.02197, 0.6321), (0.208, -0.006556, 0.6467), (0.1896, 0.03995, 0.6352), (0.2249, -0.001608, 0.6616), (0.2282, 0.01783, 0.6663), (0.2048, 0.0462, 0.6446), (0.2214, 0.04011, 0.658), (-0.1946, 0.002142, 0.6357), (-0.1885, 0.02197, 0.6321), (-0.208, -0.006556, 0.6467), (-0.1896, 0.03995, 0.6352), (-0.2249, -0.001608, 0.6616), (-0.2282, 0.01783, 0.6663), (-0.2048, 0.0462, 0.6446), (-0.2214, 0.04011, 0.658)], [], [(80, 20, 78), (79, 21, 81), (84, 70, 16), (17, 71, 85), (82, 18, 20, 80), (21, 19, 83, 81), (84, 16, 18, 82), (19, 17, 85, 83), (16, 70, 52, 38), (53, 71, 17, 39), (18, 16, 38, 40), (39, 17, 19, 41), (70, 72, 50, 52), (51, 73, 71, 53), (72, 74, 48, 50), (49, 75, 73, 51), (20, 18, 40, 42), (41, 19, 21, 43), (76, 78, 44, 46), (45, 79, 77, 47), (74, 76, 46, 48), (47, 77, 75, 49), (78, 20, 42, 44), (43, 21, 79, 45), (58, 80, 78, 56), (79, 81, 59, 57), (54, 76, 74, 60), (75, 77, 55, 61), (56, 78, 76, 54), (77, 79, 57, 55), (64, 82, 80, 58), (81, 83, 65, 59), (60, 74, 72, 62), (73, 75, 61, 63), (62, 72, 70, 68), (71, 73, 63, 69), (66, 84, 82, 64), (83, 85, 67, 65), (68, 70, 84, 66), (85, 71, 69, 67), (116, 102, 100, 86), (101, 103, 117, 87), (114, 116, 86, 88), (87, 117, 115, 89), (102, 104, 98, 100), (99, 105, 103, 101), (104, 106, 96, 98), (97, 107, 105, 99), (112, 114, 88, 90), (89, 115, 113, 91), (108, 110, 92, 94), (93, 111, 109, 95), (106, 108, 94, 96), (95, 109, 107, 97), (110, 112, 90, 92), (91, 113, 111, 93), (110, 108, 208, 130), (209, 109, 111, 131), (112, 110, 130, 128), (131, 111, 113, 129), (114, 112, 128, 126), (129, 113, 115, 127), (116, 114, 126, 118), (127, 115, 117, 119), (102, 116, 118, 120), (119, 117, 103, 121), (104, 102, 120, 122), (121, 103, 105, 123), (106, 104, 122, 124), (123, 105, 107, 125), (108, 106, 124, 208), (125, 107, 109, 209), (152, 174, 168, 138), (169, 175, 153, 139), (174, 154, 140, 168), (141, 155, 175, 169), (136, 170, 174, 152), (175, 171, 137, 153), (170, 142, 154, 174), (155, 143, 171, 175), (162, 176, 172, 147), (172, 177, 163, 147), (176, 164, 148, 172), (148, 165, 177, 172), (138, 168, 176, 162), (177, 169, 139, 163), (168, 140, 164, 176), (165, 141, 169, 177), (160, 178, 170, 136), (171, 179, 161, 137), (178, 166, 142, 170), (143, 167, 179, 171), (146, 173, 178, 160), (179, 173, 146, 161), (173, 149, 166, 178), (167, 149, 173, 179), (132, 180, 186, 150), (187, 181, 133, 151), (180, 136, 152, 186), (153, 137, 181, 187), (138, 182, 186, 152), (187, 183, 139, 153), (182, 134, 150, 186), (151, 135, 183, 187), (162, 188, 182, 138), (183, 189, 163, 139), (188, 158, 134, 182), (135, 159, 189, 183), (147, 184, 188, 162), (189, 184, 147, 163), (184, 145, 158, 188), (159, 145, 184, 189), (180, 132, 156, 190), (157, 133, 181, 191), (190, 160, 136, 180), (137, 161, 191, 181), (144, 185, 190, 156), (191, 185, 144, 157), (185, 146, 160, 190), (161, 146, 185, 191), (148, 164, 192, 194), (193, 165, 148, 194), (164, 140, 130, 192), (131, 141, 165, 193), (166, 149, 202, 200), (202, 149, 167, 201), (142, 166, 200, 126), (201, 167, 143, 127), (154, 142, 126, 128), (127, 143, 155, 129), (140, 154, 128, 130), (129, 155, 141, 131), (124, 195, 198, 203), (199, 196, 125, 204), (203, 198, 197, 205), (197, 199, 204, 205), (195, 124, 122, 206), (123, 125, 196, 207), (130, 208, 210, 192), (211, 209, 131, 193), (208, 124, 203, 210), (204, 125, 209, 211), (192, 210, 212, 194), (212, 211, 193, 194), (210, 203, 205, 212), (205, 204, 211, 212), (206, 122, 120, 213), (121, 123, 207, 214), (120, 217, 219, 213), (220, 218, 121, 214), (217, 215, 216, 219), (216, 215, 218, 220), (202, 221, 222, 200), (223, 221, 202, 201), (221, 215, 217, 222), (218, 215, 221, 223), (200, 222, 118, 126), (119, 223, 201, 127), (222, 217, 120, 118), (121, 218, 223, 119), (6, 8, 224, 226), (225, 9, 7, 227), (230, 232, 234, 228), (235, 233, 231, 229), (236, 240, 6, 226), (7, 241, 237, 227), (14, 0, 252, 242), (253, 1, 15, 243), (12, 14, 242, 244), (243, 15, 13, 245), (0, 2, 250, 252), (251, 3, 1, 253), (2, 4, 248, 250), (249, 5, 3, 251), (10, 12, 244, 246), (245, 13, 11, 247), (4, 6, 240, 248), (241, 7, 5, 249), (258, 264, 262, 260), (263, 265, 259, 261), (228, 234, 278, 276), (279, 235, 229, 277), (276, 278, 236, 226), (237, 279, 277, 227), (224, 238, 280, 274), (281, 239, 225, 275), (274, 280, 232, 230), (233, 281, 275, 231), (238, 236, 278, 280), (279, 237, 239, 281), (280, 278, 234, 232), (235, 279, 281, 233), (226, 224, 274, 276), (275, 225, 227, 277), (276, 274, 230, 228), (231, 275, 277, 229), (8, 282, 238, 224), (239, 283, 9, 225), (8, 10, 246, 282), (247, 11, 9, 283), (240, 236, 294, 292), (295, 237, 241, 293), (292, 294, 266, 256), (267, 295, 293, 257), (248, 240, 292, 296), (293, 241, 249, 297), (296, 292, 256, 254), (257, 293, 297, 255), (250, 248, 296, 298), (297, 249, 251, 299), (298, 296, 254, 272), (255, 297, 299, 273), (236, 238, 300, 294), (301, 239, 237, 295), (294, 300, 268, 266), (269, 301, 295, 267), (238, 282, 302, 300), (303, 283, 239, 301), (300, 302, 270, 268), (271, 303, 301, 269), (244, 304, 306, 246), (307, 305, 245, 247), (304, 288, 286, 306), (287, 289, 305, 307), (242, 308, 304, 244), (305, 309, 243, 245), (308, 290, 288, 304), (289, 291, 309, 305), (252, 310, 308, 242), (309, 311, 253, 243), (310, 284, 290, 308), (291, 285, 311, 309), (250, 298, 310, 252), (311, 299, 251, 253), (298, 272, 284, 310), (285, 273, 299, 311), (246, 306, 302, 282), (303, 307, 247, 283), (306, 286, 270, 302), (271, 287, 307, 303), (260, 262, 320, 942), (321, 263, 261, 943), (318, 320, 322, 938), (323, 321, 319, 939), (316, 322, 268, 254), (269, 323, 317, 255), (256, 266, 326, 312), (327, 267, 257, 313), (940, 326, 324, 314), (325, 327, 941, 315), (944, 324, 264, 258), (265, 325, 945, 259), (266, 268, 322, 326), (323, 269, 267, 327), (326, 322, 320, 324), (321, 323, 327, 325), (324, 320, 262, 264), (263, 321, 325, 265), (254, 256, 312, 316), (313, 257, 255, 317), (938, 940, 314, 318), (315, 941, 939, 319), (942, 944, 258, 260), (259, 945, 943, 261), (948, 946, 350, 348), (351, 947, 949, 349), (952, 950, 340, 336), (341, 951, 953, 337), (330, 334, 346, 344), (347, 335, 331, 345), (328, 332, 334, 330), (335, 333, 329, 331), (946, 330, 344, 350), (345, 331, 947, 351), (950, 328, 330, 340), (331, 329, 951, 341), (336, 334, 332, 952), (333, 335, 337, 953), (348, 346, 334, 948), (335, 347, 349, 949), (350, 344, 346, 348), (347, 345, 351, 349), (254, 342, 338, 272), (339, 343, 255, 273), (272, 338, 332, 270), (333, 339, 273, 271), (270, 332, 328, 268), (329, 333, 271, 269), (268, 328, 342, 254), (343, 329, 269, 255), (360, 364, 374, 372), (375, 365, 361, 373), (354, 358, 370, 368), (371, 359, 355, 369), (364, 354, 368, 374), (369, 355, 365, 375), (372, 370, 358, 360), (359, 371, 373, 361), (374, 368, 370, 372), (371, 369, 375, 373), (356, 286, 284, 362), (285, 287, 357, 363), (362, 284, 272, 366), (273, 285, 363, 367), (366, 272, 270, 352), (271, 273, 367, 353), (352, 270, 286, 356), (287, 271, 353, 357), (376, 382, 380, 378), (381, 383, 377, 379), (288, 290, 388, 394), (389, 291, 289, 395), (284, 286, 398, 384), (399, 287, 285, 385), (284, 384, 388, 290), (389, 385, 285, 291), (286, 288, 394, 398), (395, 289, 287, 399), (90, 412, 402, 92), (403, 413, 91, 93), (412, 58, 56, 402), (57, 59, 413, 403), (94, 410, 404, 96), (405, 411, 95, 97), (410, 54, 60, 404), (61, 55, 411, 405), (92, 402, 410, 94), (411, 403, 93, 95), (402, 56, 54, 410), (55, 57, 403, 411), (88, 408, 412, 90), (413, 409, 89, 91), (408, 64, 58, 412), (59, 65, 409, 413), (96, 404, 400, 98), (401, 405, 97, 99), (404, 60, 62, 400), (63, 61, 405, 401), (98, 400, 414, 100), (415, 401, 99, 101), (400, 62, 68, 414), (69, 63, 401, 415), (86, 406, 408, 88), (409, 407, 87, 89), (406, 66, 64, 408), (65, 67, 407, 409), (100, 414, 406, 86), (407, 415, 101, 87), (414, 68, 66, 406), (67, 69, 415, 407), (198, 195, 426, 423), (427, 196, 199, 424), (206, 213, 419, 421), (420, 214, 207, 422), (213, 219, 416, 419), (417, 220, 214, 420), (197, 198, 423, 425), (424, 199, 197, 425), (195, 206, 421, 426), (422, 207, 196, 427), (219, 216, 418, 416), (418, 216, 220, 417), (437, 435, 443, 442), (444, 436, 437, 442), (435, 438, 440, 443), (441, 439, 436, 444), (445, 450, 452, 455), (453, 451, 446, 456), (447, 445, 455, 454), (456, 446, 447, 454), (459, 457, 461, 460), (462, 458, 459, 460), (455, 463, 465, 454), (465, 464, 456, 454), (463, 457, 459, 465), (459, 458, 464, 465), (452, 466, 463, 455), (464, 467, 453, 456), (466, 461, 457, 463), (458, 462, 467, 464), (461, 466, 468, 470), (469, 467, 462, 471), (466, 452, 473, 468), (474, 453, 467, 469), (460, 461, 470, 472), (471, 462, 460, 472), (452, 450, 475, 473), (476, 451, 453, 474), (472, 470, 478, 477), (479, 471, 472, 477), (470, 468, 480, 478), (481, 469, 471, 479), (478, 480, 482, 484), (483, 481, 479, 485), (484, 482, 488, 486), (489, 483, 485, 487), (486, 488, 490, 492), (491, 489, 487, 493), (492, 490, 496, 494), (497, 491, 493, 495), (450, 494, 496, 475), (497, 495, 451, 476), (445, 448, 494, 450), (495, 449, 446, 451), (440, 498, 500, 443), (501, 499, 441, 444), (498, 448, 445, 500), (446, 449, 499, 501), (482, 514, 490, 488), (491, 515, 483, 489), (490, 514, 475, 496), (476, 515, 491, 497), (468, 514, 482, 480), (483, 515, 469, 481), (468, 473, 475, 514), (476, 474, 469, 515), (510, 518, 516, 512), (517, 519, 511, 513), (508, 520, 518, 510), (519, 521, 509, 511), (528, 504, 502, 530), (503, 505, 529, 531), (532, 506, 504, 528), (505, 507, 533, 529), (526, 524, 536, 534), (537, 525, 527, 535), (524, 522, 538, 536), (539, 523, 525, 537), (502, 526, 534, 530), (535, 527, 503, 531), (506, 532, 538, 522), (539, 533, 507, 523), (448, 540, 542, 494), (543, 541, 449, 495), (540, 528, 530, 542), (531, 529, 541, 543), (498, 544, 540, 448), (541, 545, 499, 449), (544, 532, 528, 540), (529, 533, 545, 541), (438, 544, 498, 440), (499, 545, 439, 441), (438, 550, 532, 544), (533, 551, 439, 545), (423, 546, 554, 556), (555, 547, 424, 557), (425, 423, 556, 559), (557, 424, 425, 559), (560, 554, 552, 558), (553, 555, 560, 558), (559, 556, 554, 560), (555, 557, 559, 560), (435, 552, 561, 438), (562, 553, 436, 439), (546, 561, 552, 554), (553, 562, 547, 555), (435, 437, 558, 552), (558, 437, 436, 553), (418, 563, 564, 416), (565, 563, 418, 417), (563, 432, 433, 564), (434, 432, 563, 565), (421, 566, 570, 426), (571, 567, 422, 427), (566, 428, 548, 570), (549, 429, 567, 571), (416, 564, 568, 419), (569, 565, 417, 420), (564, 433, 430, 568), (431, 434, 565, 569), (419, 568, 566, 421), (567, 569, 420, 422), (568, 430, 428, 566), (429, 431, 569, 567), (423, 426, 570, 546), (571, 427, 424, 547), (546, 570, 548, 561), (549, 571, 547, 562), (438, 561, 548, 550), (549, 562, 439, 551), (486, 492, 572, 574), (573, 493, 487, 575), (574, 572, 578, 576), (579, 573, 575, 577), (530, 578, 572, 542), (573, 579, 531, 543), (492, 494, 542, 572), (543, 495, 493, 573), (576, 578, 580, 582), (581, 579, 577, 583), (530, 534, 580, 578), (581, 535, 531, 579), (582, 580, 534, 584), (535, 581, 583, 585), (536, 538, 586, 588), (587, 539, 537, 589), (534, 536, 588, 584), (589, 537, 535, 585), (595, 590, 592, 597), (593, 591, 596, 598), (597, 592, 594, 599), (594, 593, 598, 599), (484, 600, 602, 478), (603, 601, 485, 479), (600, 595, 597, 602), (598, 596, 601, 603), (478, 602, 604, 477), (604, 603, 479, 477), (602, 597, 599, 604), (599, 598, 603, 604), (574, 576, 595, 600), (596, 577, 575, 601), (484, 486, 574, 600), (575, 487, 485, 601), (594, 592, 606, 605), (607, 593, 594, 605), (592, 590, 608, 606), (609, 591, 593, 607), (606, 608, 610, 612), (611, 609, 607, 613), (605, 606, 612, 614), (613, 607, 605, 614), (614, 612, 616, 615), (617, 613, 614, 615), (612, 610, 618, 616), (619, 611, 613, 617), (576, 582, 590, 595), (591, 583, 577, 596), (582, 584, 608, 590), (609, 585, 583, 591), (584, 588, 610, 608), (611, 589, 585, 609), (586, 618, 610, 588), (611, 619, 587, 589), (428, 430, 618, 586), (619, 431, 429, 587), (430, 433, 616, 618), (617, 434, 431, 619), (432, 615, 616, 433), (617, 615, 432, 434), (428, 586, 538, 548), (539, 587, 429, 549), (532, 550, 548, 538), (549, 551, 533, 539), (516, 624, 622, 512), (623, 625, 517, 513), (624, 526, 502, 622), (503, 527, 625, 623), (522, 626, 620, 506), (621, 627, 523, 507), (626, 520, 508, 620), (509, 521, 627, 621), (510, 628, 620, 508), (621, 629, 511, 509), (628, 504, 506, 620), (507, 505, 629, 621), (504, 628, 622, 502), (623, 629, 505, 503), (628, 510, 512, 622), (513, 511, 629, 623), (526, 624, 630, 524), (631, 625, 527, 525), (624, 516, 518, 630), (519, 517, 625, 631), (524, 630, 626, 522), (627, 631, 525, 523), (630, 518, 520, 626), (521, 519, 631, 627), (26, 646, 640, 28), (641, 647, 27, 29), (646, 10, 8, 640), (9, 11, 647, 641), (30, 634, 642, 32), (643, 635, 31, 33), (634, 6, 4, 642), (5, 7, 635, 643), (28, 640, 634, 30), (635, 641, 29, 31), (640, 8, 6, 634), (7, 9, 641, 635), (24, 632, 646, 26), (647, 633, 25, 27), (632, 12, 10, 646), (11, 13, 633, 647), (32, 642, 636, 34), (637, 643, 33, 35), (642, 4, 2, 636), (3, 5, 643, 637), (0, 638, 636, 2), (637, 639, 1, 3), (638, 36, 34, 636), (35, 37, 639, 637), (22, 644, 632, 24), (633, 645, 23, 25), (644, 14, 12, 632), (13, 15, 645, 633), (638, 0, 14, 644), (15, 1, 639, 645), (644, 22, 36, 638), (37, 23, 645, 639), (680, 682, 678, 664), (679, 683, 681, 665), (684, 680, 664, 666), (665, 681, 685, 667), (686, 684, 666, 668), (667, 685, 687, 669), (688, 686, 668, 670), (669, 687, 689, 671), (690, 688, 670, 672), (671, 689, 691, 673), (692, 690, 672, 674), (673, 691, 693, 675), (694, 692, 674, 676), (675, 693, 695, 677), (682, 694, 676, 678), (677, 695, 683, 679), (660, 697, 696, 662), (696, 697, 661, 663), (658, 698, 697, 660), (697, 698, 659, 661), (662, 648, 701, 699), (702, 649, 663, 700), (699, 701, 682, 680), (683, 702, 700, 681), (660, 662, 699, 703), (700, 663, 661, 704), (703, 699, 680, 684), (681, 700, 704, 685), (658, 660, 703, 705), (704, 661, 659, 706), (705, 703, 684, 686), (685, 704, 706, 687), (656, 658, 705, 707), (706, 659, 657, 708), (707, 705, 686, 688), (687, 706, 708, 689), (654, 656, 707, 709), (708, 657, 655, 710), (709, 707, 688, 690), (689, 708, 710, 691), (652, 654, 709, 711), (710, 655, 653, 712), (711, 709, 690, 692), (691, 710, 712, 693), (650, 652, 711, 713), (712, 653, 651, 714), (713, 711, 692, 694), (693, 712, 714, 695), (648, 650, 713, 701), (714, 651, 649, 702), (701, 713, 694, 682), (695, 714, 702, 683), (656, 715, 698, 658), (698, 715, 657, 659), (648, 662, 696, 716), (696, 663, 649, 716), (145, 719, 717, 158), (718, 719, 145, 159), (719, 715, 656, 717), (657, 715, 719, 718), (158, 717, 720, 134), (721, 718, 159, 135), (717, 656, 654, 720), (655, 657, 718, 721), (134, 720, 722, 150), (723, 721, 135, 151), (720, 654, 652, 722), (653, 655, 721, 723), (150, 722, 724, 132), (725, 723, 151, 133), (722, 652, 650, 724), (651, 653, 723, 725), (132, 724, 726, 156), (727, 725, 133, 157), (724, 650, 648, 726), (649, 651, 725, 727), (156, 726, 728, 144), (728, 727, 157, 144), (726, 648, 716, 728), (716, 649, 727, 728), (676, 745, 747, 678), (748, 746, 677, 679), (745, 731, 729, 747), (730, 732, 746, 748), (674, 749, 745, 676), (746, 750, 675, 677), (749, 733, 731, 745), (732, 734, 750, 746), (672, 751, 749, 674), (750, 752, 673, 675), (765, 735, 733, 749), (734, 736, 766, 750), (670, 753, 751, 672), (752, 754, 671, 673), (763, 737, 735, 765), (736, 738, 764, 766), (668, 755, 753, 670), (754, 756, 669, 671), (761, 739, 737, 763), (738, 740, 762, 764), (666, 757, 755, 668), (756, 758, 667, 669), (757, 741, 739, 761), (740, 742, 758, 762), (664, 759, 757, 666), (758, 760, 665, 667), (759, 743, 741, 757), (742, 744, 760, 758), (678, 747, 759, 664), (760, 748, 679, 665), (747, 729, 743, 759), (744, 730, 748, 760), (753, 755, 761, 763), (762, 756, 754, 764), (751, 753, 763, 765), (764, 754, 752, 766), (749, 751, 765), (766, 752, 750), (755, 757, 761), (762, 758, 756), (743, 729, 781, 767), (782, 730, 744, 768), (741, 743, 767, 769), (768, 744, 742, 770), (739, 741, 769, 771), (770, 742, 740, 772), (737, 739, 771, 773), (772, 740, 738, 774), (735, 737, 773, 775), (774, 738, 736, 776), (733, 735, 775, 777), (776, 736, 734, 778), (731, 733, 777, 779), (778, 734, 732, 780), (729, 731, 779, 781), (780, 732, 730, 782), (781, 779, 785, 783), (786, 780, 782, 784), (779, 777, 787, 785), (788, 778, 780, 786), (777, 775, 789, 787), (790, 776, 778, 788), (775, 773, 791, 789), (792, 774, 776, 790), (773, 771, 793, 791), (794, 772, 774, 792), (771, 769, 795, 793), (796, 770, 772, 794), (769, 767, 797, 795), (798, 768, 770, 796), (767, 781, 783, 797), (784, 782, 768, 798), (797, 783, 813, 799), (814, 784, 798, 800), (795, 797, 799, 801), (800, 798, 796, 802), (793, 795, 801, 803), (802, 796, 794, 804), (791, 793, 803, 805), (804, 794, 792, 806), (789, 791, 805, 807), (806, 792, 790, 808), (787, 789, 807, 809), (808, 790, 788, 810), (785, 787, 809, 811), (810, 788, 786, 812), (783, 785, 811, 813), (812, 786, 784, 814), (827, 859, 867, 839), (868, 860, 828, 840), (859, 819, 843, 867), (844, 820, 860, 868), (817, 855, 869, 845), (870, 856, 818, 846), (855, 825, 841, 869), (842, 826, 856, 870), (851, 871, 857, 823), (858, 872, 852, 824), (871, 847, 815, 857), (816, 848, 872, 858), (835, 863, 871, 851), (872, 864, 836, 852), (863, 831, 847, 871), (848, 832, 864, 872), (853, 873, 865, 837), (866, 874, 854, 838), (873, 849, 833, 865), (834, 850, 874, 866), (829, 861, 873, 853), (874, 862, 830, 854), (861, 821, 849, 873), (850, 822, 862, 874), (825, 879, 887, 841), (888, 880, 826, 842), (879, 827, 839, 887), (840, 828, 880, 888), (819, 875, 889, 843), (890, 876, 820, 844), (875, 817, 845, 889), (846, 818, 876, 890), (849, 891, 883, 833), (884, 892, 850, 834), (891, 847, 831, 883), (832, 848, 892, 884), (821, 877, 891, 849), (892, 878, 822, 850), (877, 815, 847, 891), (848, 816, 878, 892), (861, 893, 877, 821), (878, 894, 862, 822), (893, 857, 815, 877), (816, 858, 894, 878), (829, 881, 893, 861), (894, 882, 830, 862), (881, 823, 857, 893), (858, 824, 882, 894), (869, 895, 889, 845), (890, 896, 870, 846), (895, 867, 843, 889), (844, 868, 896, 890), (841, 887, 895, 869), (896, 888, 842, 870), (887, 839, 867, 895), (868, 840, 888, 896), (855, 905, 901, 825), (902, 906, 856, 826), (905, 863, 835, 901), (836, 864, 906, 902), (817, 897, 905, 855), (906, 898, 818, 856), (897, 831, 863, 905), (864, 832, 898, 906), (865, 907, 903, 837), (904, 908, 866, 838), (907, 859, 827, 903), (828, 860, 908, 904), (833, 899, 907, 865), (908, 900, 834, 866), (899, 819, 859, 907), (860, 820, 900, 908), (883, 909, 899, 833), (900, 910, 884, 834), (909, 875, 819, 899), (820, 876, 910, 900), (831, 897, 909, 883), (910, 898, 832, 884), (897, 817, 875, 909), (876, 818, 898, 910), (879, 911, 903, 827), (904, 912, 880, 828), (911, 885, 837, 903), (838, 886, 912, 904), (825, 901, 911, 879), (912, 902, 826, 880), (901, 835, 885, 911), (886, 836, 902, 912), (853, 837, 803, 801), (804, 838, 854, 802), (837, 885, 805, 803), (806, 886, 838, 804), (885, 835, 807, 805), (808, 836, 886, 806), (835, 851, 809, 807), (810, 852, 836, 808), (851, 823, 811, 809), (812, 824, 852, 810), (823, 881, 813, 811), (814, 882, 824, 812), (881, 829, 799, 813), (800, 830, 882, 814), (829, 853, 801, 799), (802, 854, 830, 800), (500, 445, 916, 913), (917, 446, 501, 914), (443, 500, 913, 918), (914, 501, 444, 919), (445, 447, 915, 916), (915, 447, 446, 917), (442, 443, 918, 920), (919, 444, 442, 920), (922, 927, 929, 921), (929, 928, 923, 921), (927, 924, 926, 929), (926, 925, 928, 929), (918, 930, 932, 920), (932, 931, 919, 920), (930, 922, 921, 932), (921, 923, 931, 932), (915, 933, 934, 916), (935, 933, 915, 917), (933, 926, 924, 934), (925, 926, 933, 935), (913, 936, 930, 918), (931, 937, 914, 919), (936, 927, 922, 930), (923, 928, 937, 931), (916, 934, 936, 913), (937, 935, 917, 914), (934, 924, 927, 936), (928, 925, 935, 937), (312, 940, 938, 316), (939, 941, 313, 317), (312, 326, 940), (941, 327, 313), (316, 938, 322), (323, 939, 317), (314, 944, 942, 318), (943, 945, 315, 319), (318, 942, 320), (321, 943, 319), (314, 324, 944), (945, 325, 315), (336, 340, 946, 948), (947, 341, 337, 949), (334, 336, 948), (949, 337, 335), (330, 946, 340), (341, 947, 331), (338, 342, 950, 952), (951, 343, 339, 953), (332, 338, 952), (953, 339, 333), (328, 950, 342), (343, 951, 329), (954, 364, 360, 956), (361, 365, 955, 957), (354, 364, 954), (955, 365, 355), (358, 956, 360), (361, 957, 359), (366, 958, 960, 362), (961, 959, 367, 363), (958, 954, 956, 960), (957, 955, 959, 961), (362, 960, 356), (357, 961, 363), (960, 956, 358, 356), (359, 957, 961, 357), (352, 958, 366), (367, 959, 353), (352, 354, 954, 958), (955, 355, 353, 959), (356, 358, 354, 352), (355, 359, 357, 353), (392, 394, 962, 390), (963, 395, 393, 391), (394, 388, 962), (963, 389, 395), (398, 964, 384), (385, 965, 399), (398, 396, 386, 964), (387, 397, 399, 965), (394, 392, 396, 398), (397, 393, 395, 399), (384, 964, 962, 388), (963, 965, 385, 389), (964, 386, 390, 962), (391, 387, 965, 963), (380, 392, 968, 378), (969, 393, 381, 379), (392, 390, 968), (969, 391, 393), (396, 966, 386), (387, 967, 397), (396, 382, 376, 966), (377, 383, 397, 967), (392, 380, 382, 396), (383, 381, 393, 397), (386, 966, 968, 390), (969, 967, 387, 391), (966, 376, 378, 968), (379, 377, 967, 969), (52, 975, 977, 38), (975, 36, 22, 977), (38, 977, 976, 40), (977, 22, 24, 976), (50, 974, 975, 52), (974, 34, 36, 975), (48, 972, 974, 50), (972, 32, 34, 974), (40, 976, 973, 42), (976, 24, 26, 973), (44, 971, 970, 46), (971, 28, 30, 970), (46, 970, 972, 48), (970, 30, 32, 972), (42, 973, 971, 44), (973, 26, 28, 971), (37, 983, 985, 23), (983, 53, 39, 985), (23, 985, 984, 25), (985, 39, 41, 984), (35, 982, 983, 37), (982, 51, 53, 983), (33, 980, 982, 35), (980, 49, 51, 982), (25, 984, 981, 27), (984, 41, 43, 981), (29, 979, 978, 31), (979, 45, 47, 978), (31, 978, 980, 33), (978, 47, 49, 980), (27, 981, 979, 29), (981, 43, 45, 979)])
me_player.polygons.foreach_set('use_smooth', [True] * 1004)
me_player.polygons.foreach_set('material_index', [0, 0, 0, 0, 0, 0, 0, 0, 0, 0, 0, 0, 0, 0, 0, 0, 0, 0, 0, 0, 0, 0, 0, 0, 0, 0, 0, 0, 0, 0, 0, 0, 0, 0, 0, 0, 0, 0, 0, 0, 0, 0, 0, 0, 0, 0, 0, 0, 0, 0, 0, 0, 0, 0, 0, 0, 0, 0, 0, 0, 0, 0, 0, 0, 0, 0, 0, 0, 0, 0, 0, 0, 0, 0, 0, 0, 0, 0, 0, 0, 0, 0, 0, 0, 0, 0, 0, 0, 0, 0, 0, 0, 0, 0, 0, 0, 0, 0, 0, 0, 0, 0, 0, 0, 0, 0, 0, 0, 0, 0, 0, 0, 0, 0, 0, 0, 0, 0, 0, 0, 0, 0, 0, 0, 0, 0, 0, 0, 0, 0, 0, 0, 0, 0, 0, 0, 0, 0, 0, 0, 0, 0, 0, 0, 0, 0, 0, 0, 0, 0, 0, 0, 0, 0, 0, 0, 0, 0, 0, 0, 0, 0, 0, 0, 0, 0, 0, 0, 0, 0, 0, 0, 0, 0, 0, 0, 0, 0, 0, 0, 0, 0, 0, 0, 0, 0, 0, 0, 0, 0, 0, 0, 0, 0, 0, 0, 0, 0, 0, 0, 0, 0, 0, 0, 0, 0, 0, 0, 0, 0, 0, 0, 0, 0, 0, 0, 0, 0, 0, 0, 0, 0, 0, 0, 0, 0, 0, 0, 0, 0, 0, 0, 0, 0, 0, 0, 0, 0, 0, 0, 0, 0, 0, 0, 0, 0, 0, 0, 0, 0, 0, 0, 0, 0, 0, 0, 0, 0, 0, 0, 0, 0, 0, 0, 0, 0, 0, 0, 0, 0, 0, 0, 0, 0, 0, 0, 0, 0, 0, 0, 0, 0, 0, 0, 0, 0, 0, 0, 0, 0, 0, 0, 0, 0, 0, 0, 0, 0, 0, 0, 0, 0, 0, 0, 0, 0, 0, 0, 0, 0, 0, 0, 0, 0, 0, 0, 0, 0, 0, 0, 0, 0, 0, 0, 0, 0, 0, 0, 0, 0, 0, 0, 0, 0, 0, 0, 0, 0, 0, 0, 0, 0, 0, 0, 0, 0, 0, 0, 0, 0, 0, 0, 0, 0, 0, 0, 0, 0, 0, 0, 0, 0, 0, 0, 0, 0, 0, 0, 0, 0, 0, 0, 0, 0, 0, 0, 0, 0, 0, 0, 0, 0, 0, 0, 0, 0, 0, 0, 0, 0, 0, 0, 0, 0, 0, 0, 0, 0, 0, 0, 0, 0, 0, 0, 0, 0, 0, 0, 0, 0, 0, 0, 0, 0, 0, 0, 0, 0, 0, 0, 0, 0, 0, 0, 0, 0, 0, 0, 0, 0, 0, 0, 0, 0, 0, 0, 0, 0, 0, 0, 0, 0, 0, 0, 0, 0, 0, 0, 0, 0, 0, 0, 0, 0, 0, 0, 0, 0, 0, 0, 0, 0, 0, 0, 0, 0, 0, 0, 0, 0, 0, 0, 0, 0, 0, 0, 0, 0, 0, 0, 0, 0, 0, 0, 0, 0, 0, 0, 0, 0, 0, 0, 0, 0, 0, 0, 0, 0, 0, 0, 0, 0, 0, 0, 0, 0, 0, 0, 0, 0, 0, 0, 0, 0, 0, 0, 0, 0, 0, 0, 0, 0, 0, 0, 0, 0, 0, 0, 0, 0, 0, 0, 0, 0, 0, 0, 0, 0, 0, 0, 0, 0, 0, 0, 0, 0, 0, 0, 0, 0, 0, 0, 0, 0, 0, 0, 0, 0, 0, 0, 0, 0, 0, 0, 0, 0, 0, 0, 0, 0, 0, 0, 0, 0, 0, 0, 0, 0, 0, 0, 0, 0, 0, 0, 0, 0, 0, 0, 0, 0, 0, 0, 0, 0, 0, 0, 0, 0, 0, 0, 1, 1, 1, 1, 1, 1, 1, 1, 1, 1, 1, 1, 1, 1, 1, 1, 1, 1, 1, 1, 1, 1, 1, 1, 1, 1, 1, 1, 1, 1, 1, 1, 1, 1, 1, 1, 1, 1, 1, 1, 1, 1, 1, 1, 1, 1, 1, 1, 1, 1, 1, 1, 1, 1, 1, 1, 1, 1, 1, 1, 1, 1, 1, 1, 1, 1, 1, 1, 1, 1, 1, 1, 1, 1, 1, 1, 1, 1, 1, 1, 0, 0, 0, 0, 0, 0, 0, 0, 0, 0, 0, 0, 0, 0, 0, 0, 0, 0, 0, 0, 0, 0, 0, 0, 0, 0, 0, 0, 0, 0, 0, 0, 0, 0, 0, 0, 0, 0, 0, 0, 0, 0, 0, 0, 0, 0, 0, 0, 0, 0, 0, 0, 0, 0, 0, 0, 0, 0, 0, 0, 0, 0, 0, 0, 0, 0, 0, 0, 0, 0, 0, 0, 0, 0, 0, 0, 0, 0, 0, 0, 0, 0, 0, 0, 0, 0, 0, 0, 0, 0, 0, 0, 0, 0, 0, 0, 0, 0, 0, 0, 0, 0, 0, 0, 0, 0, 0, 0, 0, 0, 0, 0, 0, 0, 0, 0, 0, 0, 0, 0, 0, 0, 0, 0, 0, 0, 0, 0, 0, 0, 0, 0, 0, 0, 0, 0, 0, 0, 0, 0, 0, 0, 0, 0, 0, 0, 0, 0, 0, 0, 0, 0, 0, 0, 0, 0, 0, 0, 0, 0, 0, 0, 0, 0, 0, 0, 0, 0, 0, 0, 0, 0, 0, 0, 0, 0, 0, 0, 0, 0, 0, 0, 0, 0, 0, 0, 0, 0, 0, 0, 0, 0, 0, 0, 0, 0, 0, 0, 0, 0, 0, 0, 0, 0, 0, 0, 0, 0, 0, 0, 0, 0, 0, 0, 0, 0, 0, 0, 0, 0, 0, 0, 0, 0, 0, 0, 0, 0, 0, 0, 0, 0, 0, 0, 0, 0, 0, 0, 0, 0, 0, 0, 0, 0, 0, 0, 0, 0, 0, 0, 0, 0, 0, 0, 0, 0, 0, 0, 0, 0, 0, 0, 0, 0, 0, 0, 0, 0, 0, 0, 0, 0, 0, 0, 0, 0, 0, 0, 0, 0, 0, 0, 0, 0, 0, 0, 0, 0, 0, 0, 0, 0, 0, 0, 0, 0, 0, 0, 0, 0, 0, 0, 0, 0, 0, 0, 0, 0, 0, 0, 0, 0, 0, 0, 0, 0, 0, 0, 0, 0, 0, 0, 0, 0])
me_player.materials.append(mat_piel)
me_player.materials.append(mat_shorts)
me_player.use_remesh_preserve_volume = False
me_player.use_remesh_preserve_attributes = False
me_player.use_mirror_x = True
me_player.update()
arm_armature_001 = bpy.data.armatures.new('Armature.001')  # bones are not reproduced

# ---- objects
ob_metarig = bpy.data.objects.new('metarig', arm_armature_001)
ob_player = bpy.data.objects.new('Player', me_player)

# ---- transforms, parenting, visibility, modifiers, constraints
ob_metarig.location = (0.0, 0.0, 0.0)
ob_metarig.show_in_front = True
ob_metarig.lineart.crease_threshold = 0.0
ob_player.parent = ob_metarig
ob_player.location = (0.0, -1.863e-09, 0.0)
ob_player.lock_rotations_4d = False
ob_player.empty_display_type = 'ARROWS'
ob_player.lineart.crease_threshold = 0.0
ob_player.use_mesh_mirror_x = True
_vg = ob_player.vertex_groups.new(name='hips')
for _i, _w in zip([132, 133, 134, 135, 144, 145, 150, 151, 156, 157, 158, 159, 180, 181, 182, 183, 184, 186, 187, 188, 189, 190, 191, 648, 649, 650, 651, 652, 653, 654, 655, 656, 657, 658, 659, 660, 661, 662, 663, 696, 697, 698, 699, 700, 701, 702, 703, 704, 705, 706, 707, 708, 715, 716, 717, 718, 719, 720, 721, 722, 723, 724, 725, 726, 727, 728], [0.07194, 0.07194, 0.07172, 0.07172, 0.08766, 0.3572, 0.02848, 0.02848, 0.09979, 0.09979, 0.1788, 0.1788, 0.02015, 0.02015, 0.028, 0.028, 0.08025, 0.007928, 0.007928, 0.05736, 0.05736, 0.02215, 0.02215, 0.1886, 0.1886, 0.05418, 0.05418, 0.001249, 0.001249, 0.06307, 0.06307, 0.1605, 0.1605, 0.1403, 0.1403, 0.1742, 0.1742, 0.4039, 0.4039, 0.9959, 0.1896, 0.2036, 0.06345, 0.06345, 0.01591, 0.01591, 0.04472, 0.04472, 0.04966, 0.04966, 0.02032, 0.02032, 0.2633, 0.9074, 0.3231, 0.3231, 0.3908, 0.07429, 0.07429, 0.05655, 0.05655, 0.1562, 0.1562, 0.5579, 0.5579, 0.8357]): _vg.add([_i], _w, 'REPLACE')
_vg = ob_player.vertex_groups.new(name='spine')
for _i, _w in zip([112, 113, 126, 127, 128, 129, 130, 131, 132, 133, 134, 135, 136, 137, 138, 139, 140, 141, 142, 143, 144, 145, 146, 147, 148, 149, 150, 151, 152, 153, 154, 155, 156, 157, 158, 159, 160, 161, 162, 163, 164, 165, 166, 167, 168, 169, 170, 171, 172, 173, 174, 175, 176, 177, 178, 179, 180, 181, 182, 183, 184, 185, 186, 187, 188, 189, 190, 191, 192, 193, 194, 200, 201, 202, 650, 651, 652, 653, 654, 655, 656, 657, 658, 659, 698, 715, 717, 718, 719, 720, 721, 722, 723, 724, 725, 726, 727, 728], [0.02501, 0.02501, 0.009412, 0.009412, 0.05499, 0.05499, 0.02485, 0.02485, 0.5818, 0.5818, 0.5216, 0.5216, 0.6696, 0.6696, 0.5399, 0.5399, 0.07306, 0.07306, 0.1108, 0.1108, 0.8726, 0.3456, 0.7766, 0.2061, 0.04549, 0.1252, 0.5604, 0.5604, 0.6258, 0.6258, 0.1037, 0.1037, 0.8015, 0.8015, 0.4926, 0.4926, 0.738, 0.738, 0.2844, 0.2844, 0.0698, 0.0698, 0.129, 0.129, 0.1744, 0.1744, 0.2457, 0.2457, 0.07518, 0.3042, 0.2057, 0.2057, 0.1024, 0.1024, 0.2689, 0.2689, 0.7177, 0.7177, 0.6634, 0.6634, 0.6296, 0.9192, 0.6702, 0.6702, 0.6446, 0.6446, 0.8493, 0.8493, 0.02615, 0.02615, 0.01023, 0.05688, 0.05688, 0.05399, 0.02133, 0.02133, 0.06927, 0.06927, 0.09829, 0.09829, 0.07319, 0.07319, 0.01919, 0.01919, 0.01341, 0.06818, 0.2125, 0.2125, 0.1839, 0.2749, 0.2749, 0.3074, 0.3074, 0.2229, 0.2229, 0.1603, 0.1603, 0.09499]): _vg.add([_i], _w, 'REPLACE')
_vg = ob_player.vertex_groups.new(name='chest')
for _i, _w in zip([86, 87, 88, 89, 90, 91, 92, 93, 94, 95, 102, 103, 108, 109, 110, 111, 112, 113, 114, 115, 116, 117, 118, 119, 120, 121, 122, 123, 126, 127, 128, 129, 130, 131, 132, 133, 134, 135, 136, 137, 138, 139, 140, 141, 142, 143, 145, 146, 147, 148, 149, 150, 151, 152, 153, 154, 155, 158, 159, 160, 161, 162, 163, 164, 165, 166, 167, 168, 169, 170, 171, 172, 173, 174, 175, 176, 177, 178, 179, 180, 181, 182, 183, 184, 185, 186, 187, 188, 189, 190, 191, 192, 193, 194, 195, 196, 197, 198, 199, 200, 201, 202, 203, 204, 206, 207, 208, 209, 210, 211, 212, 213, 214, 215, 216, 217, 218, 219, 220, 221, 222, 223, 402, 403, 408, 409, 412, 413, 416, 417, 418, 419, 420, 421, 422, 423, 424, 425, 426, 427, 428, 429, 430, 431, 432, 433, 434, 538, 539, 546, 547, 548, 549, 550, 551, 552, 553, 554, 555, 556, 557, 559, 560, 561, 562, 563, 564, 565, 566, 567, 568, 569, 570, 571, 586, 587, 615, 616, 617, 618, 619, 717, 718, 719, 720, 721, 722, 723], [0.03155, 0.03155, 0.07057, 0.07057, 0.1215, 0.1215, 0.08201, 0.08201, 0.01441, 0.01441, 0.02332, 0.02332, 0.04063, 0.04063, 0.1211, 0.1211, 0.1823, 0.1823, 0.13, 0.13, 0.1036, 0.1036, 0.1821, 0.1821, 0.1175, 0.1175, 0.04268, 0.04268, 0.236, 0.236, 0.2629, 0.2629, 0.2437, 0.2437, 0.03219, 0.03219, 0.05913, 0.05913, 0.206, 0.206, 0.3241, 0.3241, 0.4623, 0.4623, 0.5905, 0.5905, 0.05662, 0.1919, 0.6863, 0.677, 0.7783, 0.05755, 0.05755, 0.2281, 0.2281, 0.4621, 0.4621, 0.05727, 0.05727, 0.1999, 0.1999, 0.5987, 0.5987, 0.6627, 0.6627, 0.719, 0.719, 0.6109, 0.6109, 0.5845, 0.5845, 0.7385, 0.6441, 0.5588, 0.5588, 0.7126, 0.7126, 0.636, 0.636, 0.09264, 0.09264, 0.1256, 0.1256, 0.1783, 0.0349, 0.1034, 0.1034, 0.1688, 0.1688, 0.06536, 0.06536, 0.5404, 0.5404, 0.5469, 0.08914, 0.08914, 0.05644, 0.0874, 0.0874, 0.6923, 0.6923, 0.7924, 0.01769, 0.01769, 0.1268, 0.1268, 0.07044, 0.07044, 0.1683, 0.1683, 0.1634, 0.2208, 0.2208, 0.6063, 0.4526, 0.3305, 0.3305, 0.3962, 0.3962, 0.7274, 0.5657, 0.5657, 0.03014, 0.03014, 0.00871, 0.00871, 0.03131, 0.03131, 0.4082, 0.4082, 0.3269, 0.3588, 0.3588, 0.3465, 0.3465, 0.4062, 0.4062, 0.4107, 0.346, 0.346, 0.07169, 0.07169, 0.08681, 0.08681, 0.08848, 0.09135, 0.09135, 0.006216, 0.006216, 0.1308, 0.1308, 0.05426, 0.05426, 0.02615, 0.02615, 0.008137, 0.008137, 0.08117, 0.08117, 0.2055, 0.2055, 0.2319, 0.07319, 0.02965, 0.02965, 0.1711, 0.1854, 0.1854, 0.1532, 0.1532, 0.1829, 0.1829, 0.1393, 0.1393, 0.02977, 0.02977, 0.04416, 0.04315, 0.04315, 0.0324, 0.0324, 0.00235, 0.00235, 0.002074, 0.01147, 0.01147, 0.01071, 0.01071]): _vg.add([_i], _w, 'REPLACE')
_vg = ob_player.vertex_groups.new(name='neck')
for _i, _w in zip([120, 121, 122, 123, 195, 196, 197, 198, 199, 206, 207, 213, 214, 215, 216, 217, 218, 219, 220, 221, 222, 223, 416, 417, 418, 419, 420, 421, 422, 423, 424, 425, 426, 427, 428, 429, 430, 431, 432, 433, 434, 435, 436, 437, 438, 439, 440, 441, 442, 443, 444, 445, 446, 447, 448, 449, 450, 451, 452, 453, 454, 455, 456, 457, 458, 459, 460, 461, 462, 463, 464, 465, 466, 467, 468, 469, 470, 471, 472, 473, 474, 475, 476, 477, 478, 479, 480, 481, 482, 483, 484, 485, 486, 487, 488, 489, 490, 491, 492, 493, 494, 495, 496, 497, 498, 499, 500, 501, 502, 503, 504, 505, 506, 507, 508, 509, 510, 511, 512, 513, 514, 515, 516, 517, 518, 519, 520, 521, 522, 523, 524, 525, 526, 527, 528, 529, 530, 531, 532, 533, 534, 535, 536, 537, 538, 539, 540, 541, 542, 543, 544, 545, 546, 547, 548, 549, 550, 551, 552, 553, 554, 555, 556, 557, 558, 559, 560, 561, 562, 563, 564, 565, 566, 567, 568, 569, 570, 571, 572, 573, 574, 575, 576, 577, 578, 579, 580, 581, 582, 583, 584, 585, 586, 587, 588, 589, 590, 591, 605, 606, 607, 608, 609, 610, 611, 612, 613, 614, 615, 616, 617, 618, 619, 620, 621, 622, 623, 624, 625, 626, 627, 628, 629, 630, 631, 913, 914, 915, 916, 917, 918, 919, 920, 921, 922, 923, 924, 925, 926, 927, 928, 929, 930, 931, 932, 933, 934, 935, 936, 937], [0.03596, 0.03596, 0.01097, 0.01097, 0.073, 0.073, 0.03222, 0.0615, 0.0615, 0.101, 0.101, 0.1681, 0.1681, 0.151, 0.4152, 0.1234, 0.1234, 0.3305, 0.3305, 0.05518, 0.04021, 0.04021, 0.4052, 0.4052, 0.5346, 0.3181, 0.3181, 0.3029, 0.3029, 0.2885, 0.2885, 0.3133, 0.298, 0.298, 0.6416, 0.6416, 0.5841, 0.5841, 0.5633, 0.5703, 0.5703, 0.8712, 0.8712, 0.869, 0.8173, 0.8173, 0.7962, 0.7962, 0.8219, 0.8174, 0.8174, 0.2891, 0.2891, 0.337, 0.2805, 0.2805, 0.1904, 0.1904, 0.1527, 0.1527, 0.2811, 0.2664, 0.2664, 0.2008, 0.2008, 0.2044, 0.1367, 0.1361, 0.1361, 0.2248, 0.2248, 0.2316, 0.1427, 0.1427, 0.07143, 0.07143, 0.07039, 0.07039, 0.07128, 0.1085, 0.1085, 0.1305, 0.1305, 0.01345, 0.01161, 0.01161, 0.03429, 0.03429, 0.03397, 0.03397, 0.01234, 0.01234, 0.03987, 0.03987, 0.05557, 0.05557, 0.08003, 0.08003, 0.07956, 0.07956, 0.1499, 0.1499, 0.117, 0.117, 0.6826, 0.6826, 0.693, 0.693, 0.142, 0.142, 0.183, 0.183, 0.3067, 0.3067, 0.2643, 0.2643, 0.196, 0.196, 0.1851, 0.1851, 0.07624, 0.07624, 0.1839, 0.1839, 0.1943, 0.1943, 0.2606, 0.2606, 0.3074, 0.3074, 0.2082, 0.2082, 0.1555, 0.1555, 0.1862, 0.1862, 0.1156, 0.1156, 0.3734, 0.3734, 0.1372, 0.1372, 0.2024, 0.2024, 0.3465, 0.3465, 0.2495, 0.2495, 0.1332, 0.1332, 0.615, 0.615, 0.7402, 0.7402, 0.7348, 0.7348, 0.6927, 0.6927, 0.9045, 0.9045, 0.8445, 0.8445, 0.642, 0.642, 0.9371, 0.6073, 0.8671, 0.8435, 0.8435, 0.63, 0.605, 0.605, 0.6163, 0.6163, 0.5761, 0.5761, 0.6685, 0.6685, 0.07422, 0.07422, 0.0224, 0.0224, 0.03955, 0.03955, 0.08133, 0.08133, 0.09991, 0.09991, 0.06501, 0.06501, 0.1152, 0.1152, 0.4282, 0.4282, 0.2149, 0.2149, 0.01053, 0.01053, 0.06478, 0.06664, 0.06664, 0.07774, 0.07774, 0.1438, 0.1438, 0.1397, 0.1397, 0.142, 0.3215, 0.3262, 0.3262, 0.3419, 0.3419, 0.2768, 0.2768, 0.182, 0.182, 0.1796, 0.1796, 0.2767, 0.2767, 0.2063, 0.2063, 0.2023, 0.2023, 0.6602, 0.6602, 0.4212, 0.4515, 0.4515, 0.7556, 0.7556, 0.7629, 0.663, 0.6569, 0.6569, 0.5869, 0.5869, 0.5446, 0.6559, 0.6559, 0.6027, 0.6951, 0.6951, 0.6991, 0.5063, 0.5632, 0.5632, 0.6613, 0.6613]): _vg.add([_i], _w, 'REPLACE')
_vg = ob_player.vertex_groups.new(name='head')
for _i, _w in zip([416, 417, 418, 419, 420, 421, 422, 428, 429, 430, 431, 432, 433, 434, 435, 436, 437, 438, 439, 440, 441, 442, 443, 444, 445, 446, 447, 448, 449, 450, 451, 452, 453, 454, 455, 456, 457, 458, 459, 460, 461, 462, 463, 464, 465, 466, 467, 468, 469, 470, 471, 472, 473, 474, 475, 476, 477, 478, 479, 480, 481, 482, 483, 484, 485, 486, 487, 488, 489, 490, 491, 492, 493, 494, 495, 496, 497, 498, 499, 500, 501, 502, 503, 504, 505, 506, 507, 508, 509, 510, 511, 512, 513, 514, 515, 516, 517, 518, 519, 520, 521, 522, 523, 524, 525, 526, 527, 528, 529, 530, 531, 532, 533, 534, 535, 536, 537, 538, 539, 540, 541, 542, 543, 544, 545, 548, 549, 550, 551, 552, 553, 558, 561, 562, 563, 564, 565, 566, 567, 568, 569, 570, 571, 572, 573, 574, 575, 576, 577, 578, 579, 580, 581, 582, 583, 584, 585, 586, 587, 588, 589, 590, 591, 592, 593, 594, 595, 596, 597, 598, 599, 600, 601, 602, 603, 604, 605, 606, 607, 608, 609, 610, 611, 612, 613, 614, 615, 616, 617, 618, 619, 620, 621, 622, 623, 624, 625, 626, 627, 628, 629, 630, 631, 913, 914, 915, 916, 917, 918, 919, 920, 921, 922, 923, 924, 925, 926, 927, 928, 929, 930, 931, 932, 933, 934, 935, 936, 937], [0.05492, 0.05492, 0.05732, 0.04705, 0.04705, 0.03475, 0.03475, 0.2316, 0.2316, 0.2744, 0.2744, 0.3098, 0.295, 0.295, 0.1099, 0.1099, 0.1169, 0.14, 0.14, 0.188, 0.188, 0.1679, 0.1702, 0.1702, 0.7077, 0.7077, 0.6604, 0.713, 0.713, 0.807, 0.807, 0.8455, 0.8455, 0.7165, 0.7309, 0.7309, 0.7972, 0.7972, 0.7937, 0.8618, 0.8623, 0.8623, 0.7731, 0.7731, 0.7664, 0.8557, 0.8557, 0.9274, 0.9274, 0.9286, 0.9286, 0.9277, 0.89, 0.89, 0.8673, 0.8673, 0.9677, 0.9686, 0.9686, 0.9571, 0.9571, 0.957, 0.957, 0.968, 0.968, 0.9533, 0.9533, 0.9425, 0.9425, 0.9171, 0.9171, 0.917, 0.917, 0.8456, 0.8456, 0.8798, 0.8798, 0.3059, 0.3059, 0.2979, 0.2979, 0.8445, 0.8445, 0.8, 0.8, 0.663, 0.663, 0.7052, 0.7052, 0.7822, 0.7822, 0.7956, 0.7956, 0.9222, 0.9222, 0.7963, 0.7963, 0.7837, 0.7837, 0.7083, 0.7083, 0.6516, 0.6516, 0.7654, 0.7654, 0.8273, 0.8273, 0.7979, 0.7979, 0.8736, 0.8736, 0.5928, 0.5928, 0.8483, 0.8483, 0.7708, 0.7708, 0.6055, 0.6055, 0.7385, 0.7385, 0.8591, 0.8591, 0.3649, 0.3649, 0.164, 0.164, 0.2368, 0.2368, 0.03728, 0.03728, 0.006322, 0.08397, 0.08397, 0.1383, 0.1318, 0.1318, 0.1022, 0.1022, 0.1197, 0.1197, 0.06156, 0.06156, 0.9212, 0.9212, 0.9613, 0.9613, 0.9507, 0.9507, 0.9111, 0.9111, 0.8891, 0.8891, 0.9266, 0.9266, 0.8682, 0.8682, 0.5044, 0.5044, 0.7515, 0.7515, 0.9653, 0.9653, 0.9721, 0.9721, 0.9737, 0.9833, 0.9833, 0.9941, 0.9941, 0.9971, 0.9874, 0.9874, 0.9939, 0.9939, 0.9943, 0.9232, 0.9214, 0.9214, 0.9093, 0.9093, 0.8298, 0.8298, 0.8325, 0.8325, 0.8291, 0.6085, 0.6035, 0.6035, 0.5922, 0.5922, 0.6925, 0.6925, 0.8006, 0.8006, 0.8013, 0.8012, 0.6891, 0.6891, 0.7722, 0.7722, 0.7739, 0.7739, 0.3324, 0.3324, 0.5758, 0.5446, 0.5446, 0.2357, 0.2357, 0.2292, 0.331, 0.3366, 0.3366, 0.4077, 0.4077, 0.4512, 0.3372, 0.3372, 0.3922, 0.2978, 0.2978, 0.2944, 0.49, 0.4318, 0.4318, 0.3317, 0.3317]): _vg.add([_i], _w, 'REPLACE')
_vg = ob_player.vertex_groups.new(name='shoulder.L')
for _i, _w in zip([86, 88, 90, 92, 94, 96, 98, 100, 102, 104, 106, 108, 110, 112, 114, 116, 118, 120, 122, 124, 126, 128, 130, 138, 140, 142, 147, 148, 154, 162, 164, 165, 166, 168, 170, 172, 174, 176, 177, 178, 192, 193, 194, 195, 197, 198, 199, 200, 202, 203, 204, 205, 206, 208, 210, 211, 212, 213, 215, 216, 217, 219, 221, 222, 402, 406, 408, 410, 412, 416, 418, 419, 421, 423, 424, 425, 426, 428, 430, 433, 546, 548, 550, 554, 556, 557, 559, 560, 561, 563, 564, 566, 568, 570], [0.07715, 0.07574, 0.07515, 0.09975, 0.1161, 0.1838, 0.04612, 0.06404, 0.2035, 0.227, 0.744, 0.364, 0.1822, 0.1049, 0.1474, 0.2224, 0.4112, 0.6226, 0.784, 0.9332, 0.279, 0.1409, 0.3609, 0.004468, 0.2208, 0.09841, 0.0004361, 0.1205, 0.0993, 0.01825, 0.166, 0.02017, 0.05114, 0.09165, 0.04352, 0.0741, 0.06453, 0.09759, 0.007733, 0.003749, 0.3016, 0.0528, 0.1966, 0.8044, 0.4506, 0.8013, 0.03679, 0.09954, 0.02117, 0.9058, 0.02216, 0.4842, 0.6891, 0.6058, 0.6971, 0.06212, 0.4043, 0.5085, 0.0906, 0.04251, 0.4223, 0.2007, 0.06558, 0.2162, 0.01859, 0.004707, 0.01748, 0.01782, 0.01136, 0.09853, 0.02025, 0.2313, 0.2766, 0.2668, 0.01062, 0.1365, 0.3103, 0.04487, 0.03734, 0.006327, 0.09306, 0.03388, 0.007563, 0.04161, 0.1067, 0.02772, 0.07859, 0.001411, 0.007302, 0.003317, 0.05493, 0.114, 0.1003, 0.12]): _vg.add([_i], _w, 'REPLACE')
_vg = ob_player.vertex_groups.new(name='upper_arm.L')
for _i, _w in zip([16, 18, 20, 38, 40, 42, 44, 46, 48, 50, 52, 54, 56, 58, 60, 62, 64, 66, 68, 70, 72, 74, 76, 78, 80, 82, 84, 86, 88, 90, 92, 94, 96, 98, 100, 102, 104, 106, 108, 110, 112, 114, 116, 118, 120, 122, 124, 126, 128, 130, 136, 138, 140, 142, 152, 154, 164, 166, 168, 170, 174, 176, 178, 192, 200, 202, 206, 208, 210, 213, 217, 219, 221, 222, 400, 402, 404, 406, 408, 410, 412, 414, 419], [0.9403, 0.89, 0.9001, 0.07144, 0.08691, 0.1166, 0.08576, 0.0697, 0.07124, 0.09351, 0.1202, 0.9699, 0.9666, 0.9755, 0.979, 0.992, 0.9841, 0.9898, 0.9948, 0.9703, 0.9221, 0.8997, 0.8985, 0.9139, 0.9604, 0.9766, 0.9838, 0.8729, 0.8379, 0.7717, 0.7983, 0.8427, 0.8078, 0.9474, 0.9143, 0.7442, 0.7577, 0.2445, 0.5769, 0.6683, 0.6662, 0.6956, 0.6516, 0.3687, 0.2014, 0.1326, 0.02524, 0.4397, 0.5293, 0.3421, 0.01363, 0.003935, 0.2208, 0.1791, 0.01768, 0.3169, 0.05153, 0.07105, 0.08543, 0.09423, 0.14, 0.02394, 0.03501, 0.05679, 0.1099, 0.01225, 0.06555, 0.3009, 0.05427, 0.07334, 0.08052, 0.001924, 0.01482, 0.1211, 0.9836, 0.9123, 0.9675, 0.9535, 0.9294, 0.9362, 0.9164, 0.9753, 0.0107]): _vg.add([_i], _w, 'REPLACE')
_vg = ob_player.vertex_groups.new(name='forearm.L')
for _i, _w in zip([4, 8, 10, 12, 14, 16, 18, 20, 22, 24, 26, 28, 30, 32, 34, 36, 38, 40, 42, 44, 46, 48, 50, 52, 70, 72, 74, 76, 78, 80, 632, 634, 636, 638, 640, 642, 644, 646, 970, 971, 972, 973, 974, 975, 976, 977], [0.01689, 0.005044, 0.09892, 0.08918, 0.01679, 0.05952, 0.1096, 0.09891, 0.9509, 0.8905, 0.8796, 0.8753, 0.8685, 0.875, 0.9105, 0.9383, 0.9283, 0.9126, 0.8827, 0.9116, 0.9261, 0.9254, 0.9047, 0.8791, 0.009116, 0.07732, 0.09883, 0.09908, 0.08374, 0.02356, 0.1967, 0.09492, 0.08709, 0.05464, 0.1677, 0.1017, 0.1313, 0.2293, 0.9677, 0.9713, 0.9701, 0.9746, 0.9771, 0.9842, 0.9841, 0.9909]): _vg.add([_i], _w, 'REPLACE')
_vg = ob_player.vertex_groups.new(name='hand.L')
for _i, _w in zip([0, 2, 4, 8, 10, 12, 14, 22, 24, 26, 28, 30, 32, 34, 36, 238, 244, 246, 270, 282, 294, 300, 302, 306, 632, 634, 636, 638, 640, 642, 644, 646], [0.09778, 0.1057, 0.0633, 0.1108, 0.6117, 0.5445, 0.1848, 0.02397, 0.08825, 0.1082, 0.08879, 0.03324, 0.02511, 0.05479, 0.04667, 0.05811, 0.09136, 0.1933, 0.02087, 0.559, 0.001499, 0.1356, 0.6504, 0.07071, 0.6267, 0.142, 0.6491, 0.8026, 0.3899, 0.1763, 0.6395, 0.6191]): _vg.add([_i], _w, 'REPLACE')
_vg = ob_player.vertex_groups.new(name='palm.01.L')
for _i, _w in zip([0, 2, 4, 6, 32, 236, 238, 240, 248, 250, 254, 256, 266, 268, 292, 294, 296, 300, 302, 634, 636, 640, 642], [0.01192, 0.7239, 0.6847, 0.05054, 0.0424, 0.09749, 0.03162, 0.2443, 0.836, 0.07849, 0.05487, 0.0398, 0.1199, 0.05141, 0.7595, 0.4475, 0.9734, 0.4583, 0.06727, 0.1344, 0.1987, 0.02675, 0.5046]): _vg.add([_i], _w, 'REPLACE')
_vg = ob_player.vertex_groups.new(name='f_index.01.L')
for _i, _w in zip([236, 254, 256, 266, 268, 292, 294, 300, 312, 314, 316, 318, 320, 322, 324, 326, 938, 940, 942], [0.02483, 0.1309, 0.9088, 0.6921, 0.1733, 0.1128, 0.2301, 0.07178, 0.9429, 0.1097, 0.79, 0.08937, 0.07737, 0.7958, 0.0822, 0.8688, 0.5432, 0.8576, 0.0001905]): _vg.add([_i], _w, 'REPLACE')
_vg = ob_player.vertex_groups.new(name='f_index.02.L')
for _i, _w in zip([258, 260, 262, 264, 312, 314, 316, 318, 320, 322, 324, 326, 938, 940, 942, 944], [0.08324, 0.1022, 0.1123, 0.05527, 0.01781, 0.7471, 0.1098, 0.7481, 0.82, 0.1111, 0.8358, 0.08493, 0.4174, 0.1171, 0.5422, 0.5317]): _vg.add([_i], _w, 'REPLACE')
_vg = ob_player.vertex_groups.new(name='f_index.03.L')
for _i, _w in zip([258, 260, 262, 264, 314, 318, 320, 324, 942, 944], [0.9127, 0.8933, 0.877, 0.9397, 0.1418, 0.159, 0.09481, 0.07833, 0.4315, 0.4448]): _vg.add([_i], _w, 'REPLACE')
_vg = ob_player.vertex_groups.new(name='thumb.01.L')
for _i, _w in zip([4, 6, 8, 10, 12, 28, 30, 32, 224, 226, 236, 238, 240, 246, 248, 266, 274, 276, 278, 280, 282, 292, 294, 300, 302, 632, 634, 636, 640, 642, 646], [0.1881, 0.9108, 0.8433, 0.1439, 0.04078, 0.01257, 0.07686, 0.02433, 0.9393, 0.9413, 0.7336, 0.7936, 0.6955, 0.003577, 0.07385, 0.05824, 0.04331, 0.03262, 0.03871, 0.03501, 0.1984, 0.1055, 0.2376, 0.1546, 0.05864, 0.001189, 0.6201, 0.008259, 0.3903, 0.1994, 0.07698]): _vg.add([_i], _w, 'REPLACE')
_vg = ob_player.vertex_groups.new(name='thumb.02.L')
for _i, _w in zip([224, 226, 228, 230, 232, 234, 236, 238, 274, 276, 278, 280, 294], [0.01746, 0.0328, 0.06076, 0.1201, 0.09944, 0.001365, 0.1132, 0.06702, 0.899, 0.9206, 0.9152, 0.9134, 0.02506]): _vg.add([_i], _w, 'REPLACE')
_vg = ob_player.vertex_groups.new(name='thumb.03.L')
for _i, _w in zip([228, 230, 232, 234, 274, 276, 278, 280], [0.9363, 0.8734, 0.8952, 0.9729, 0.05238, 0.02155, 0.01335, 0.02372]): _vg.add([_i], _w, 'REPLACE')
_vg = ob_player.vertex_groups.new(name='palm.02.L')
for _i, _w in zip([2, 248, 250, 252, 254, 266, 268, 270, 272, 298, 300, 310, 322, 328], [0.09359, 0.06864, 0.8681, 0.008963, 0.03792, 0.05992, 0.46, 0.0232, 0.0246, 0.9588, 0.08579, 0.04874, 0.03933, 0.04237]): _vg.add([_i], _w, 'REPLACE')
_vg = ob_player.vertex_groups.new(name='f_middle.01.L')
for _i, _w in zip([254, 256, 266, 268, 270, 272, 284, 300, 316, 328, 330, 332, 334, 336, 338, 340, 342, 352, 366, 948, 950, 952, 958], [0.7434, 0.01131, 0.002261, 0.1754, 0.1446, 0.8588, 0.02863, 0.01633, 0.07291, 0.8324, 0.06089, 0.7831, 0.06302, 0.08329, 0.9442, 0.07027, 0.944, 0.01352, 0.1212, 0.004633, 0.9068, 0.8983, 0.02574]): _vg.add([_i], _w, 'REPLACE')
_vg = ob_player.vertex_groups.new(name='f_middle.02.L')
for _i, _w in zip([328, 330, 332, 334, 336, 338, 340, 344, 346, 348, 350, 946, 948, 950, 952], [0.07615, 0.8791, 0.0766, 0.866, 0.8854, 0.001929, 0.9085, 0.1035, 0.1366, 0.1089, 0.0846, 0.9053, 0.8711, 0.07879, 0.08222]): _vg.add([_i], _w, 'REPLACE')
_vg = ob_player.vertex_groups.new(name='f_middle.03.L')
for _i, _w in zip([330, 334, 336, 344, 346, 348, 350, 946, 948], [0.05366, 0.06142, 0.008138, 0.8898, 0.8532, 0.8874, 0.9131, 0.07644, 0.1003]): _vg.add([_i], _w, 'REPLACE')
_vg = ob_player.vertex_groups.new(name='palm.03.L')
for _i, _w in zip([0, 2, 14, 242, 250, 252, 284, 308, 310, 638, 644], [0.799, 0.03855, 0.05166, 0.04115, 0.02853, 0.9105, 0.03805, 0.05882, 0.8411, 0.0898, 0.001532]): _vg.add([_i], _w, 'REPLACE')
_vg = ob_player.vertex_groups.new(name='f_ring.01.L')
for _i, _w in zip([268, 270, 272, 284, 286, 302, 332, 352, 354, 356, 358, 360, 362, 364, 366, 954, 956, 958, 960], [0.06585, 0.6582, 0.05604, 0.05124, 0.1094, 0.05786, 0.09932, 0.8471, 0.08258, 0.845, 0.05216, 0.03448, 0.8353, 0.04424, 0.794, 0.1513, 0.1439, 0.7706, 0.8076]): _vg.add([_i], _w, 'REPLACE')
_vg = ob_player.vertex_groups.new(name='f_ring.02.L')
for _i, _w in zip([352, 354, 356, 358, 360, 362, 364, 366, 368, 370, 372, 374, 954, 956, 958, 960], [0.09717, 0.8453, 0.06152, 0.9067, 0.8513, 0.02519, 0.8341, 0.0534, 0.09423, 0.05744, 0.1405, 0.1544, 0.7989, 0.8157, 0.1708, 0.1454]): _vg.add([_i], _w, 'REPLACE')
_vg = ob_player.vertex_groups.new(name='f_ring.03.L')
for _i, _w in zip([354, 358, 360, 364, 368, 370, 372, 374, 954, 956], [0.0672, 0.02214, 0.104, 0.1158, 0.8973, 0.9388, 0.8518, 0.8359, 0.0305, 0.01516]): _vg.add([_i], _w, 'REPLACE')
_vg = ob_player.vertex_groups.new(name='palm.04.L')
for _i, _w in zip([0, 10, 12, 14, 242, 244, 246, 252, 272, 282, 284, 286, 288, 290, 302, 304, 306, 308, 310, 362, 384, 388, 632, 638, 644, 646], [0.03313, 0.1343, 0.3048, 0.7193, 0.9426, 0.8714, 0.741, 0.05119, 0.002224, 0.1877, 0.7722, 0.0896, 0.1952, 0.8896, 0.0968, 0.8892, 0.7752, 0.9292, 0.09842, 0.08573, 0.06249, 0.06272, 0.1371, 0.0003721, 0.1914, 0.06382]): _vg.add([_i], _w, 'REPLACE')
_vg = ob_player.vertex_groups.new(name='f_pinky.01.L')
for _i, _w in zip([270, 284, 286, 288, 290, 304, 306, 356, 384, 386, 388, 390, 392, 394, 396, 398, 962, 964, 968], [0.05964, 0.085, 0.7589, 0.7721, 0.08183, 0.07173, 0.1077, 0.08244, 0.8926, 0.1027, 0.8925, 0.1218, 0.08174, 0.8739, 0.07791, 0.9081, 0.8323, 0.8528, 0.0188]): _vg.add([_i], _w, 'REPLACE')
_vg = ob_player.vertex_groups.new(name='f_pinky.02.L')
for _i, _w in zip([376, 378, 380, 382, 384, 386, 388, 390, 392, 394, 396, 398, 962, 964, 966, 968], [0.1167, 0.3748, 0.1276, 0.1193, 0.007776, 0.7903, 0.02617, 0.8331, 0.8691, 0.09161, 0.8516, 0.07003, 0.1395, 0.1149, 0.5356, 0.8473]): _vg.add([_i], _w, 'REPLACE')
_vg = ob_player.vertex_groups.new(name='f_pinky.03.L')
for _i, _w in zip([376, 378, 380, 382, 386, 390, 392, 396, 966, 968], [0.879, 0.6085, 0.8633, 0.871, 0.1047, 0.03431, 0.04331, 0.06898, 0.4459, 0.1174]): _vg.add([_i], _w, 'REPLACE')
_vg = ob_player.vertex_groups.new(name='shoulder.R')
for _i, _w in zip([87, 89, 91, 93, 95, 97, 99, 101, 103, 105, 107, 109, 111, 113, 115, 117, 119, 121, 123, 125, 127, 129, 131, 139, 141, 143, 147, 148, 155, 163, 164, 165, 167, 169, 171, 172, 175, 176, 177, 179, 192, 193, 194, 196, 197, 198, 199, 201, 202, 203, 204, 205, 207, 209, 210, 211, 212, 214, 215, 216, 218, 220, 221, 223, 403, 407, 409, 411, 413, 417, 418, 420, 422, 423, 424, 425, 427, 429, 431, 434, 547, 549, 551, 555, 556, 557, 559, 560, 562, 563, 565, 567, 569, 571], [0.07715, 0.07574, 0.07515, 0.09975, 0.1161, 0.1838, 0.04612, 0.06404, 0.2035, 0.227, 0.744, 0.364, 0.1822, 0.1049, 0.1474, 0.2224, 0.4112, 0.6226, 0.784, 0.9332, 0.279, 0.1409, 0.3609, 0.004468, 0.2208, 0.09841, 0.0004361, 0.1205, 0.0993, 0.01825, 0.02017, 0.166, 0.05114, 0.09165, 0.04352, 0.0741, 0.06453, 0.007733, 0.09759, 0.003749, 0.0528, 0.3016, 0.1966, 0.8044, 0.4506, 0.03679, 0.8013, 0.09954, 0.02117, 0.02216, 0.9058, 0.4842, 0.6891, 0.6058, 0.06212, 0.6971, 0.4043, 0.5085, 0.0906, 0.04251, 0.4223, 0.2007, 0.06558, 0.2162, 0.01859, 0.004707, 0.01748, 0.01782, 0.01136, 0.09853, 0.02025, 0.2313, 0.2766, 0.01062, 0.2668, 0.1365, 0.3103, 0.04487, 0.03734, 0.006327, 0.09306, 0.03388, 0.007563, 0.04161, 0.02772, 0.1067, 0.07859, 0.001411, 0.007302, 0.003317, 0.05493, 0.114, 0.1003, 0.12]): _vg.add([_i], _w, 'REPLACE')
_vg = ob_player.vertex_groups.new(name='upper_arm.R')
for _i, _w in zip([17, 19, 21, 39, 41, 43, 45, 47, 49, 51, 53, 55, 57, 59, 61, 63, 65, 67, 69, 71, 73, 75, 77, 79, 81, 83, 85, 87, 89, 91, 93, 95, 97, 99, 101, 103, 105, 107, 109, 111, 113, 115, 117, 119, 121, 123, 125, 127, 129, 131, 137, 139, 141, 143, 153, 155, 165, 167, 169, 171, 175, 177, 179, 193, 201, 202, 207, 209, 211, 214, 218, 220, 221, 223, 401, 403, 405, 407, 409, 411, 413, 415, 420], [0.9403, 0.8903, 0.9006, 0.06934, 0.08933, 0.1218, 0.08303, 0.06643, 0.07198, 0.0918, 0.1115, 0.9699, 0.9666, 0.9756, 0.9789, 0.992, 0.9841, 0.9898, 0.9948, 0.9699, 0.9218, 0.8997, 0.8984, 0.9138, 0.9605, 0.9767, 0.9838, 0.8729, 0.8379, 0.7717, 0.7983, 0.8427, 0.8078, 0.9474, 0.9143, 0.7442, 0.7577, 0.2445, 0.5769, 0.6683, 0.6662, 0.6956, 0.6516, 0.3687, 0.2014, 0.1326, 0.02524, 0.4397, 0.5293, 0.3421, 0.01363, 0.003935, 0.2208, 0.1791, 0.01768, 0.3169, 0.05153, 0.07105, 0.08543, 0.09423, 0.14, 0.02394, 0.03501, 0.05679, 0.1099, 0.01225, 0.06555, 0.3009, 0.05427, 0.07334, 0.08052, 0.001924, 0.01482, 0.1211, 0.9836, 0.9123, 0.9675, 0.9535, 0.9294, 0.9362, 0.9164, 0.9753, 0.0107]): _vg.add([_i], _w, 'REPLACE')
_vg = ob_player.vertex_groups.new(name='forearm.R')
for _i, _w in zip([5, 9, 11, 13, 15, 17, 19, 21, 23, 25, 27, 29, 31, 33, 35, 37, 39, 41, 43, 45, 47, 49, 51, 53, 71, 73, 75, 77, 79, 81, 633, 635, 637, 639, 641, 643, 645, 647, 978, 979, 980, 981, 982, 983, 984, 985], [0.0168, 0.004898, 0.09878, 0.0892, 0.01673, 0.05952, 0.1093, 0.09841, 0.9484, 0.893, 0.877, 0.8726, 0.8655, 0.8736, 0.9098, 0.9383, 0.9304, 0.9101, 0.877, 0.9146, 0.9298, 0.9244, 0.9063, 0.8881, 0.009845, 0.07755, 0.09882, 0.09926, 0.08383, 0.02332, 0.1969, 0.09464, 0.08702, 0.05462, 0.1673, 0.1016, 0.1311, 0.229, 0.9673, 0.971, 0.9699, 0.975, 0.9774, 0.9842, 0.9841, 0.9911]): _vg.add([_i], _w, 'REPLACE')
_vg = ob_player.vertex_groups.new(name='hand.R')
for _i, _w in zip([1, 3, 5, 9, 11, 13, 15, 23, 25, 27, 29, 31, 33, 35, 37, 239, 245, 247, 271, 283, 295, 301, 303, 307, 633, 635, 637, 639, 641, 643, 645, 647], [0.09778, 0.1057, 0.0633, 0.1109, 0.6119, 0.5445, 0.1849, 0.02781, 0.08652, 0.1113, 0.09131, 0.0331, 0.02592, 0.05496, 0.04622, 0.05811, 0.09137, 0.1933, 0.02087, 0.559, 0.001499, 0.1356, 0.6504, 0.07071, 0.6267, 0.1418, 0.6491, 0.8026, 0.3902, 0.1763, 0.6397, 0.6195]): _vg.add([_i], _w, 'REPLACE')
_vg = ob_player.vertex_groups.new(name='palm.01.R')
for _i, _w in zip([1, 3, 5, 7, 33, 237, 239, 241, 249, 251, 255, 257, 267, 269, 293, 295, 297, 301, 303, 635, 637, 641, 643], [0.01192, 0.7239, 0.6848, 0.05055, 0.04375, 0.09749, 0.03162, 0.2443, 0.836, 0.07849, 0.05487, 0.0398, 0.1199, 0.05141, 0.7595, 0.4475, 0.9734, 0.4583, 0.06727, 0.1344, 0.1988, 0.02664, 0.5047]): _vg.add([_i], _w, 'REPLACE')
_vg = ob_player.vertex_groups.new(name='f_index.01.R')
for _i, _w in zip([237, 255, 257, 267, 269, 293, 295, 301, 313, 315, 317, 319, 321, 323, 325, 327, 939, 941, 943], [0.02483, 0.1309, 0.9088, 0.6921, 0.1733, 0.1128, 0.2301, 0.07178, 0.9429, 0.1097, 0.79, 0.08937, 0.07737, 0.7958, 0.0822, 0.8688, 0.5432, 0.8576, 0.0001905]): _vg.add([_i], _w, 'REPLACE')
_vg = ob_player.vertex_groups.new(name='f_index.02.R')
for _i, _w in zip([259, 261, 263, 265, 313, 315, 317, 319, 321, 323, 325, 327, 939, 941, 943, 945], [0.08324, 0.1022, 0.1123, 0.05527, 0.01781, 0.7471, 0.1098, 0.7481, 0.82, 0.1111, 0.8358, 0.08493, 0.4174, 0.1171, 0.5422, 0.5317]): _vg.add([_i], _w, 'REPLACE')
_vg = ob_player.vertex_groups.new(name='f_index.03.R')
for _i, _w in zip([259, 261, 263, 265, 315, 319, 321, 325, 943, 945], [0.9127, 0.8933, 0.877, 0.9397, 0.1418, 0.159, 0.09481, 0.07833, 0.4315, 0.4448]): _vg.add([_i], _w, 'REPLACE')
_vg = ob_player.vertex_groups.new(name='thumb.01.R')
for _i, _w in zip([5, 7, 9, 11, 13, 29, 31, 33, 225, 227, 237, 239, 241, 247, 249, 267, 275, 277, 279, 281, 283, 293, 295, 301, 303, 633, 635, 637, 641, 643, 647], [0.1881, 0.9109, 0.8433, 0.1439, 0.0407, 0.01339, 0.07982, 0.02497, 0.9393, 0.9413, 0.7336, 0.7936, 0.6955, 0.003563, 0.07385, 0.05824, 0.04331, 0.03262, 0.03871, 0.03501, 0.1984, 0.1055, 0.2376, 0.1546, 0.05864, 0.001023, 0.6205, 0.008293, 0.3906, 0.1994, 0.07683]): _vg.add([_i], _w, 'REPLACE')
_vg = ob_player.vertex_groups.new(name='thumb.02.R')
for _i, _w in zip([225, 227, 229, 231, 233, 235, 237, 239, 275, 277, 279, 281, 295], [0.01746, 0.0328, 0.06076, 0.1201, 0.09944, 0.001365, 0.1132, 0.06702, 0.899, 0.9206, 0.9152, 0.9134, 0.02506]): _vg.add([_i], _w, 'REPLACE')
_vg = ob_player.vertex_groups.new(name='thumb.03.R')
for _i, _w in zip([229, 231, 233, 235, 275, 277, 279, 281], [0.9363, 0.8734, 0.8952, 0.9729, 0.05238, 0.02155, 0.01335, 0.02372]): _vg.add([_i], _w, 'REPLACE')
_vg = ob_player.vertex_groups.new(name='palm.02.R')
for _i, _w in zip([3, 249, 251, 253, 255, 267, 269, 271, 273, 299, 301, 311, 323, 329], [0.0936, 0.06864, 0.8681, 0.008963, 0.03792, 0.05992, 0.46, 0.0232, 0.0246, 0.9588, 0.08579, 0.04874, 0.03933, 0.04237]): _vg.add([_i], _w, 'REPLACE')
_vg = ob_player.vertex_groups.new(name='f_middle.01.R')
for _i, _w in zip([255, 257, 267, 269, 271, 273, 285, 301, 317, 329, 331, 333, 335, 337, 339, 341, 343, 353, 367, 949, 951, 953, 959], [0.7434, 0.01131, 0.002261, 0.1754, 0.1446, 0.8588, 0.02863, 0.01633, 0.07291, 0.8324, 0.06089, 0.7831, 0.06302, 0.08329, 0.9442, 0.07027, 0.944, 0.01352, 0.1212, 0.004633, 0.9068, 0.8983, 0.02574]): _vg.add([_i], _w, 'REPLACE')
_vg = ob_player.vertex_groups.new(name='f_middle.02.R')
for _i, _w in zip([329, 331, 333, 335, 337, 339, 341, 345, 347, 349, 351, 947, 949, 951, 953], [0.07615, 0.8791, 0.0766, 0.866, 0.8854, 0.001929, 0.9085, 0.1035, 0.1366, 0.1089, 0.0846, 0.9053, 0.8711, 0.07879, 0.08222]): _vg.add([_i], _w, 'REPLACE')
_vg = ob_player.vertex_groups.new(name='f_middle.03.R')
for _i, _w in zip([331, 335, 337, 345, 347, 349, 351, 947, 949], [0.05366, 0.06142, 0.008138, 0.8898, 0.8532, 0.8874, 0.9131, 0.07644, 0.1003]): _vg.add([_i], _w, 'REPLACE')
_vg = ob_player.vertex_groups.new(name='palm.03.R')
for _i, _w in zip([1, 3, 15, 243, 251, 253, 285, 309, 311, 639, 645], [0.799, 0.03855, 0.05167, 0.04115, 0.02853, 0.9105, 0.03805, 0.05882, 0.8411, 0.0898, 0.001553]): _vg.add([_i], _w, 'REPLACE')
_vg = ob_player.vertex_groups.new(name='f_ring.01.R')
for _i, _w in zip([269, 271, 273, 285, 287, 303, 333, 353, 355, 357, 359, 361, 363, 365, 367, 955, 957, 959, 961], [0.06585, 0.6582, 0.05604, 0.05124, 0.1094, 0.05786, 0.09932, 0.8471, 0.08258, 0.845, 0.05216, 0.03448, 0.8353, 0.04424, 0.794, 0.1513, 0.1439, 0.7706, 0.8076]): _vg.add([_i], _w, 'REPLACE')
_vg = ob_player.vertex_groups.new(name='f_ring.02.R')
for _i, _w in zip([353, 355, 357, 359, 361, 363, 365, 367, 369, 371, 373, 375, 955, 957, 959, 961], [0.09717, 0.8453, 0.06152, 0.9067, 0.8513, 0.02519, 0.8341, 0.0534, 0.09423, 0.05744, 0.1405, 0.1544, 0.7989, 0.8157, 0.1708, 0.1454]): _vg.add([_i], _w, 'REPLACE')
_vg = ob_player.vertex_groups.new(name='f_ring.03.R')
for _i, _w in zip([355, 359, 361, 365, 369, 371, 373, 375, 955, 957], [0.0672, 0.02214, 0.104, 0.1158, 0.8973, 0.9388, 0.8518, 0.8359, 0.0305, 0.01516]): _vg.add([_i], _w, 'REPLACE')
_vg = ob_player.vertex_groups.new(name='palm.04.R')
for _i, _w in zip([1, 11, 13, 15, 243, 245, 247, 253, 273, 283, 285, 287, 289, 291, 303, 305, 307, 309, 311, 363, 385, 389, 633, 639, 645, 647], [0.03314, 0.1343, 0.3048, 0.7193, 0.9426, 0.8714, 0.741, 0.05119, 0.002224, 0.1877, 0.7722, 0.0896, 0.1952, 0.8896, 0.0968, 0.8892, 0.7752, 0.9292, 0.09842, 0.08573, 0.06249, 0.06272, 0.137, 0.0003892, 0.1914, 0.06387]): _vg.add([_i], _w, 'REPLACE')
_vg = ob_player.vertex_groups.new(name='f_pinky.01.R')
for _i, _w in zip([271, 285, 287, 289, 291, 305, 307, 357, 385, 387, 389, 391, 393, 395, 397, 399, 963, 965, 969], [0.05964, 0.085, 0.7589, 0.7721, 0.08183, 0.07173, 0.1077, 0.08244, 0.8926, 0.1027, 0.8925, 0.1218, 0.08174, 0.8739, 0.07791, 0.9081, 0.8323, 0.8528, 0.0188]): _vg.add([_i], _w, 'REPLACE')
_vg = ob_player.vertex_groups.new(name='f_pinky.02.R')
for _i, _w in zip([377, 379, 381, 383, 385, 387, 389, 391, 393, 395, 397, 399, 963, 965, 967, 969], [0.1167, 0.3748, 0.1276, 0.1193, 0.007776, 0.7903, 0.02617, 0.8331, 0.8691, 0.09161, 0.8516, 0.07003, 0.1395, 0.1149, 0.5356, 0.8473]): _vg.add([_i], _w, 'REPLACE')
_vg = ob_player.vertex_groups.new(name='f_pinky.03.R')
for _i, _w in zip([377, 379, 381, 383, 387, 391, 393, 397, 967, 969], [0.879, 0.6085, 0.8633, 0.871, 0.1047, 0.03431, 0.04331, 0.06898, 0.4459, 0.1174]): _vg.add([_i], _w, 'REPLACE')
_vg = ob_player.vertex_groups.new(name='thigh.L')
for _i, _w in zip([132, 134, 136, 138, 145, 150, 152, 156, 158, 159, 162, 180, 182, 184, 186, 188, 190, 648, 650, 652, 654, 655, 656, 657, 658, 659, 660, 661, 662, 664, 666, 668, 670, 672, 674, 676, 678, 680, 682, 684, 686, 688, 690, 692, 694, 697, 698, 699, 701, 703, 704, 705, 706, 707, 708, 709, 711, 713, 715, 716, 717, 718, 719, 720, 722, 724, 726, 728, 729, 731, 733, 735, 737, 739, 741, 743, 745, 747, 749, 751, 753, 755, 757, 759, 761, 763, 765, 767, 769, 777, 779, 781], [0.2917, 0.3148, 0.05435, 0.05157, 0.1167, 0.3218, 0.06698, 0.06679, 0.2084, 0.05489, 0.001565, 0.1291, 0.1348, 0.04195, 0.1659, 0.08385, 0.02105, 0.7802, 0.9049, 0.8911, 0.7983, 0.004492, 0.6152, 0.1406, 0.6117, 0.2083, 0.5219, 0.2942, 0.5741, 0.9943, 0.9899, 0.985, 0.9859, 0.9902, 0.9979, 0.9993, 0.9987, 0.9923, 0.9973, 0.9857, 0.9828, 0.9863, 0.9924, 0.9976, 0.9991, 0.4004, 0.38, 0.9121, 0.9616, 0.8835, 0.0665, 0.8628, 0.07762, 0.9095, 0.03378, 0.9565, 0.9847, 0.9901, 0.3292, 0.03588, 0.3459, 0.08854, 0.1978, 0.5912, 0.5912, 0.5987, 0.2657, 0.0165, 0.9502, 0.9641, 0.8995, 0.2939, 0.2138, 0.3035, 0.7995, 0.9101, 0.9944, 0.9892, 0.9797, 0.9539, 0.9497, 0.9379, 0.955, 0.9775, 0.7918, 0.7775, 0.8318, 0.06702, 0.05407, 0.01276, 0.05487, 0.07123]): _vg.add([_i], _w, 'REPLACE')
_vg = ob_player.vertex_groups.new(name='shin.L')
for _i, _w in zip([729, 731, 733, 735, 737, 739, 741, 743, 751, 753, 755, 757, 761, 763, 765, 767, 769, 771, 773, 775, 777, 779, 781, 783, 785, 787, 789, 791, 793, 795, 797, 799, 801, 803, 805, 807, 809, 811, 813, 823, 829, 835, 837, 851, 853, 873, 881, 885], [0.04963, 0.02175, 0.1005, 0.7061, 0.7861, 0.6965, 0.2005, 0.08984, 0.04157, 0.04936, 0.06157, 0.03963, 0.2081, 0.2224, 0.1681, 0.9328, 0.9458, 0.9845, 0.9916, 0.9959, 0.9686, 0.945, 0.9286, 0.9937, 0.9952, 0.998, 0.998, 0.9973, 0.9975, 0.9948, 0.994, 0.9295, 0.9176, 0.9112, 0.9088, 0.9518, 0.9613, 0.9416, 0.9303, 0.08357, 0.1155, 0.001473, 0.06708, 0.06261, 0.1462, 0.008621, 0.09715, 0.03726]): _vg.add([_i], _w, 'REPLACE')
_vg = ob_player.vertex_groups.new(name='foot.L')
for _i, _w in zip([803, 805, 807, 817, 819, 825, 827, 831, 833, 835, 837, 841, 845, 851, 853, 855, 859, 863, 865, 869, 871, 873, 875, 879, 883, 885, 897, 899, 901, 903, 905, 907, 909, 911], [0.05223, 0.07536, 0.02155, 0.5115, 0.07441, 0.3441, 0.08985, 0.006361, 0.09469, 0.8115, 0.7415, 0.1424, 0.1635, 0.03927, 0.08692, 0.4895, 0.07311, 0.1975, 0.2546, 0.1427, 0.01469, 0.03902, 0.0654, 0.07762, 0.0007626, 0.9299, 0.7169, 0.8006, 0.8148, 0.874, 0.7074, 0.8179, 0.8031, 0.9582]): _vg.add([_i], _w, 'REPLACE')
_vg = ob_player.vertex_groups.new(name='toe.L')
for _i, _w in zip([817, 819, 825, 827, 839, 841, 843, 845, 855, 859, 867, 869, 875, 879, 887, 889, 895, 897, 899, 901, 903, 905, 907, 909, 911], [0.4427, 0.918, 0.6226, 0.9033, 0.9791, 0.8443, 0.9847, 0.8215, 0.4629, 0.9202, 0.9867, 0.8441, 0.9281, 0.9189, 0.979, 0.9736, 0.9817, 0.09054, 0.1098, 0.09196, 0.07409, 0.09378, 0.1097, 0.09546, 0.0166]): _vg.add([_i], _w, 'REPLACE')
_vg = ob_player.vertex_groups.new(name='heel.L')
for _i, _w in zip([799, 801, 803, 809, 811, 813, 815, 821, 823, 829, 833, 835, 837, 847, 849, 851, 853, 857, 861, 863, 865, 871, 873, 877, 881, 891, 893], [0.06183, 0.05606, 0.00501, 0.01299, 0.05579, 0.06556, 0.9842, 0.8054, 0.9058, 0.8351, 0.01637, 0.07471, 0.06674, 0.7625, 0.2753, 0.8824, 0.6575, 0.9815, 0.8308, 0.08003, 0.05233, 0.8734, 0.2835, 0.9448, 0.8811, 0.6946, 0.9465]): _vg.add([_i], _w, 'REPLACE')
_vg = ob_player.vertex_groups.new(name='heel.02.L')
for _i, _w in zip([817, 821, 825, 829, 831, 833, 835, 837, 847, 849, 853, 855, 861, 863, 865, 871, 873, 877, 883, 891, 893, 897, 899, 901, 903, 905, 907, 909], [0.03682, 0.1811, 0.009729, 0.01625, 0.9457, 0.8587, 0.08359, 0.1187, 0.2238, 0.6991, 0.1084, 0.03879, 0.1335, 0.7085, 0.6618, 0.08483, 0.6408, 0.05048, 0.9497, 0.2932, 0.01565, 0.1853, 0.08458, 0.07653, 0.03113, 0.1851, 0.065, 0.09854]): _vg.add([_i], _w, 'REPLACE')
_vg = ob_player.vertex_groups.new(name='thigh.R')
for _i, _w in zip([133, 135, 137, 139, 145, 151, 153, 157, 158, 159, 163, 181, 183, 184, 187, 189, 191, 649, 651, 653, 654, 655, 656, 657, 658, 659, 660, 661, 663, 665, 667, 669, 671, 673, 675, 677, 679, 681, 683, 685, 687, 689, 691, 693, 695, 697, 698, 700, 702, 703, 704, 705, 706, 707, 708, 710, 712, 714, 715, 716, 717, 718, 719, 721, 723, 725, 727, 728, 730, 732, 734, 736, 738, 740, 742, 744, 746, 748, 750, 752, 754, 756, 758, 760, 762, 764, 766, 768, 770, 778, 780, 782], [0.2917, 0.3148, 0.05435, 0.05157, 0.1167, 0.3218, 0.06698, 0.06679, 0.05489, 0.2084, 0.001565, 0.1291, 0.1348, 0.04195, 0.1659, 0.08385, 0.02105, 0.7802, 0.9049, 0.8911, 0.004492, 0.7983, 0.1406, 0.6152, 0.2083, 0.6117, 0.2942, 0.5219, 0.5741, 0.9943, 0.9899, 0.985, 0.9859, 0.9902, 0.9979, 0.9993, 0.9987, 0.9923, 0.9973, 0.9857, 0.9828, 0.9863, 0.9924, 0.9976, 0.9991, 0.4004, 0.38, 0.9121, 0.9616, 0.0665, 0.8835, 0.07762, 0.8628, 0.03378, 0.9095, 0.9565, 0.9847, 0.9901, 0.3292, 0.03588, 0.08854, 0.3459, 0.1978, 0.5912, 0.5912, 0.5987, 0.2657, 0.0165, 0.9502, 0.9641, 0.8995, 0.2939, 0.2138, 0.3035, 0.7995, 0.9101, 0.9944, 0.9892, 0.9797, 0.9539, 0.9497, 0.9379, 0.955, 0.9775, 0.7918, 0.7775, 0.8318, 0.06702, 0.05407, 0.01276, 0.05487, 0.07123]): _vg.add([_i], _w, 'REPLACE')
_vg = ob_player.vertex_groups.new(name='shin.R')
for _i, _w in zip([730, 732, 734, 736, 738, 740, 742, 744, 752, 754, 756, 758, 762, 764, 766, 768, 770, 772, 774, 776, 778, 780, 782, 784, 786, 788, 790, 792, 794, 796, 798, 800, 802, 804, 806, 808, 810, 812, 814, 824, 830, 836, 838, 852, 854, 874, 882, 886], [0.04963, 0.02175, 0.1005, 0.7061, 0.7861, 0.6965, 0.2005, 0.08984, 0.04157, 0.04936, 0.06157, 0.03963, 0.2081, 0.2224, 0.1681, 0.9328, 0.9458, 0.9845, 0.9916, 0.9959, 0.9686, 0.945, 0.9286, 0.9937, 0.9952, 0.998, 0.998, 0.9973, 0.9975, 0.9948, 0.994, 0.9295, 0.9176, 0.9112, 0.9088, 0.9518, 0.9613, 0.9416, 0.9303, 0.08357, 0.1155, 0.001473, 0.06708, 0.06261, 0.1462, 0.008621, 0.09715, 0.03726]): _vg.add([_i], _w, 'REPLACE')
_vg = ob_player.vertex_groups.new(name='foot.R')
for _i, _w in zip([804, 806, 808, 818, 820, 826, 828, 832, 834, 836, 838, 842, 846, 852, 854, 856, 860, 864, 866, 870, 872, 874, 876, 880, 884, 886, 898, 900, 902, 904, 906, 908, 910, 912], [0.05223, 0.07536, 0.02155, 0.5115, 0.07441, 0.3441, 0.08985, 0.006361, 0.09469, 0.8115, 0.7415, 0.1424, 0.1635, 0.03927, 0.08692, 0.4895, 0.07311, 0.1975, 0.2546, 0.1427, 0.01469, 0.03902, 0.0654, 0.07762, 0.0007626, 0.9299, 0.7169, 0.8006, 0.8148, 0.874, 0.7074, 0.8179, 0.8031, 0.9582]): _vg.add([_i], _w, 'REPLACE')
_vg = ob_player.vertex_groups.new(name='toe.R')
for _i, _w in zip([818, 820, 826, 828, 840, 842, 844, 846, 856, 860, 868, 870, 876, 880, 888, 890, 896, 898, 900, 902, 904, 906, 908, 910, 912], [0.4427, 0.918, 0.6226, 0.9033, 0.9791, 0.8443, 0.9847, 0.8215, 0.4629, 0.9202, 0.9867, 0.8441, 0.9281, 0.9189, 0.979, 0.9736, 0.9817, 0.09054, 0.1098, 0.09196, 0.07409, 0.09378, 0.1097, 0.09546, 0.0166]): _vg.add([_i], _w, 'REPLACE')
_vg = ob_player.vertex_groups.new(name='heel.R')
for _i, _w in zip([800, 802, 804, 810, 812, 814, 816, 822, 824, 830, 834, 836, 838, 848, 850, 852, 854, 858, 862, 864, 866, 872, 874, 878, 882, 892, 894], [0.06183, 0.05606, 0.00501, 0.01299, 0.05579, 0.06556, 0.9842, 0.8054, 0.9058, 0.8351, 0.01637, 0.07471, 0.06674, 0.7625, 0.2753, 0.8824, 0.6575, 0.9815, 0.8308, 0.08003, 0.05233, 0.8734, 0.2835, 0.9448, 0.8811, 0.6946, 0.9465]): _vg.add([_i], _w, 'REPLACE')
_vg = ob_player.vertex_groups.new(name='heel.02.R')
for _i, _w in zip([818, 822, 826, 830, 832, 834, 836, 838, 848, 850, 854, 856, 862, 864, 866, 872, 874, 878, 884, 892, 894, 898, 900, 902, 904, 906, 908, 910], [0.03682, 0.1811, 0.009729, 0.01625, 0.9457, 0.8587, 0.08359, 0.1187, 0.2238, 0.6991, 0.1084, 0.03879, 0.1335, 0.7085, 0.6618, 0.08483, 0.6408, 0.05048, 0.9497, 0.2932, 0.01565, 0.1853, 0.08458, 0.07653, 0.03113, 0.1851, 0.065, 0.09854]): _vg.add([_i], _w, 'REPLACE')
_m = ob_player.modifiers.new('Armature', 'ARMATURE')
_m.object = ob_metarig

# ---- collection membership
col_collection_1.objects.link(ob_metarig)
col_collection_1.objects.link(ob_player)

# ---- scene / render settings (as saved in the file)
scene.frame_start = 0; scene.frame_end = 24; scene.frame_set(0)
scene.render.engine = 'BLENDER_EEVEE_NEXT'
scene.render.resolution_percentage = 50
scene.render.dither_intensity = 0.0
scene.cycles.use_denoising = False
scene.cycles.samples = 128
scene.cycles.sampling_pattern = 'TABULATED_SOBOL'
scene.cycles.light_sampling_threshold = 0.0
scene.cycles.use_adaptive_sampling = False
scene.cycles.use_light_tree = False
scene.cycles.blur_glossy = 0.0
scene.cycles.sample_clamp_indirect = 0.0
scene.view_settings.view_transform = 'Standard'
bpy.context.view_layer.update()

# ---- added for rendering (the .blend has no active camera and no usable light): camera, sun
cam_auto = bpy.data.cameras.new('AutoCamera')
cam_auto.lens = 50.0
cam_auto.sensor_width = 36.0
cam_auto.clip_end = 1000.0
ob_auto_camera = bpy.data.objects.new('AutoCamera', cam_auto)
scene.collection.objects.link(ob_auto_camera)
ob_auto_camera.location = (0.985791, -1.19219, 1.28202)
ob_auto_camera.rotation_euler = (1.09748, -7.21219e-08, 0.694738)
scene.camera = ob_auto_camera
light_auto_sun = bpy.data.lights.new('AutoSun', 'SUN')
light_auto_sun.energy = 3.0
light_auto_sun.angle = 0.0523599
ob_auto_sun = bpy.data.objects.new('AutoSun', light_auto_sun)
scene.collection.objects.link(ob_auto_sun)
ob_auto_sun.rotation_euler = (0.872665, 0.174533, 0.523599)
bpy.context.view_layer.update()
